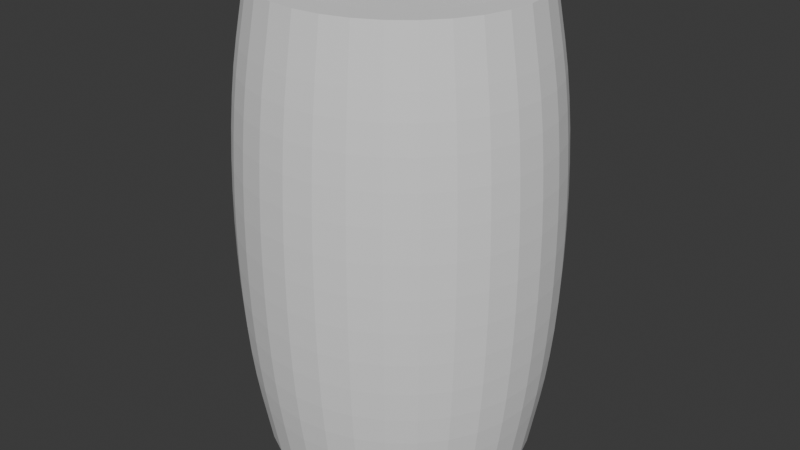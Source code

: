 # Source: barrel.blend  (saved by Blender 4.0.36; exported with 4.5.12 LTS)
import bpy
from mathutils import Matrix  # noqa: F401  (used for matrix-valued properties, if any)

bpy.ops.wm.read_factory_settings(use_empty=True)
scene = bpy.context.scene
scene.name = 'Scene'

# ---- collections
col_collection = bpy.data.collections.new('Collection'); scene.collection.children.link(col_collection)

# ---- world
world_world = bpy.data.worlds.new('World'); scene.world = world_world
world_world.use_nodes = True; world_world.node_tree.nodes.clear()
_N = world_world.node_tree.nodes; _L = world_world.node_tree.links
n0 = _N.new('ShaderNodeOutputWorld'); n0.name = 'World Output'; n0.location = (300, 300)
n1 = _N.new('ShaderNodeBackground'); n1.name = 'Background'; n1.location = (10, 300)
n1.inputs[0].default_value = (0.05088, 0.05088, 0.05088, 1.0)
_L.new(n1.outputs[0], n0.inputs[0])
n0.is_active_output = True
world_world.color = (0.05088, 0.05088, 0.05088)
world_world.use_sun_shadow = False
world_world.sun_shadow_jitter_overblur = 0.0

# ---- meshes
me_cylinder = bpy.data.meshes.new('Cylinder')
me_cylinder.from_pydata([(-3.982e-09, 1.436, -3.191), (-3.982e-09, 1.436, 3.191), (0.2938, 1.408, -3.191), (0.2938, 1.408, 3.191), (0.5758, 1.325, -3.191), (0.5758, 1.325, 3.191), (0.8349, 1.191, -3.191), (0.8349, 1.191, 3.191), (1.061, 1.011, -3.191), (1.061, 1.011, 3.191), (1.246, 0.793, -3.191), (1.246, 0.793, 3.191), (1.382, 0.5454, -3.191), (1.382, 0.5454, 3.191), (1.466, 0.2778, -3.191), (1.466, 0.2778, 3.191), (1.494, 3.331e-09, -3.191), (1.494, 3.331e-09, 3.191), (1.466, -0.2778, -3.191), (1.466, -0.2778, 3.191), (1.382, -0.5454, -3.191), (1.382, -0.5454, 3.191), (1.246, -0.793, -3.191), (1.246, -0.793, 3.191), (1.061, -1.011, -3.191), (1.061, -1.011, 3.191), (0.8349, -1.191, -3.191), (0.8349, -1.191, 3.191), (0.5758, -1.325, -3.191), (0.5758, -1.325, 3.191), (0.2938, -1.408, -3.191), (0.2938, -1.408, 3.191), (-3.982e-09, -1.436, -3.191), (-3.982e-09, -1.436, 3.191), (-0.2938, -1.408, -3.191), (-0.2938, -1.408, 3.191), (-0.5758, -1.325, -3.191), (-0.5758, -1.325, 3.191), (-0.8349, -1.191, -3.191), (-0.8349, -1.191, 3.191), (-1.061, -1.011, -3.191), (-1.061, -1.011, 3.191), (-1.246, -0.793, -3.191), (-1.246, -0.793, 3.191), (-1.382, -0.5454, -3.191), (-1.382, -0.5454, 3.191), (-1.466, -0.2778, -3.191), (-1.466, -0.2778, 3.191), (-1.494, 3.331e-09, -3.191), (-1.494, 3.331e-09, 3.191), (-1.466, 0.2778, -3.191), (-1.466, 0.2778, 3.191), (-1.382, 0.5454, -3.191), (-1.382, 0.5454, 3.191), (-1.246, 0.793, -3.191), (-1.246, 0.793, 3.191), (-1.061, 1.011, -3.191), (-1.061, 1.011, 3.191), (-0.8349, 1.191, -3.191), (-0.8349, 1.191, 3.191), (-0.5758, 1.325, -3.191), (-0.5758, 1.325, 3.191), (-0.2938, 1.408, -3.191), (-0.2938, 1.408, 3.191), (3.956e-09, 1.936, 2.464), (3.956e-09, 1.936, -2.464), (6.054e-09, 1.988, 2.121), (7.451e-09, 2.033, 1.742), (9.313e-09, 2.068, 1.333), (1.024e-08, 2.093, 0.9018), (1.118e-08, 2.109, 0.4548), (1.118e-08, 2.114, 2.201e-07), (1.118e-08, 2.109, -0.4548), (1.024e-08, 2.093, -0.9018), (9.313e-09, 2.068, -1.333), (7.451e-09, 2.033, -1.742), (6.054e-09, 1.988, -2.121), (0.39, 1.899, -2.464), (0.39, 1.899, 2.464), (0.4006, 1.95, -2.121), (0.4095, 1.994, -1.742), (0.4166, 2.028, -1.333), (0.4217, 2.053, -0.9018), (0.4249, 2.068, -0.4548), (0.4259, 2.073, 2.201e-07), (0.4249, 2.068, 0.4548), (0.4217, 2.053, 0.9018), (0.4166, 2.028, 1.333), (0.4095, 1.994, 1.742), (0.4006, 1.95, 2.121), (0.7651, 1.789, -2.464), (0.7651, 1.789, 2.464), (0.7858, 1.837, -2.121), (0.8033, 1.878, -1.742), (0.8172, 1.91, -1.333), (0.8273, 1.934, -0.9018), (0.8334, 1.948, -0.4548), (0.8355, 1.953, 2.201e-07), (0.8334, 1.948, 0.4548), (0.8273, 1.934, 0.9018), (0.8172, 1.91, 1.333), (0.8033, 1.878, 1.742), (0.7858, 1.837, 2.121), (1.111, 1.61, -2.464), (1.111, 1.61, 2.464), (1.141, 1.653, -2.121), (1.166, 1.69, -1.742), (1.186, 1.719, -1.333), (1.201, 1.741, -0.9017), (1.21, 1.754, -0.4548), (1.213, 1.758, 2.201e-07), (1.21, 1.754, 0.4548), (1.201, 1.741, 0.9017), (1.186, 1.719, 1.333), (1.166, 1.69, 1.742), (1.141, 1.653, 2.121), (1.414, 1.369, -2.463), (1.414, 1.369, 2.463), (1.452, 1.406, -2.121), (1.484, 1.437, -1.742), (1.51, 1.462, -1.333), (1.529, 1.48, -0.9017), (1.54, 1.491, -0.4547), (1.544, 1.495, 2.201e-07), (1.54, 1.491, 0.4547), (1.529, 1.48, 0.9017), (1.51, 1.462, 1.333), (1.484, 1.437, 1.742), (1.452, 1.406, 2.121), (1.662, 1.076, -2.463), (1.662, 1.076, 2.463), (1.707, 1.105, -2.121), (1.745, 1.129, -1.742), (1.776, 1.149, -1.333), (1.797, 1.163, -0.9016), (1.811, 1.172, -0.4547), (1.815, 1.175, 2.201e-07), (1.811, 1.172, 0.4547), (1.797, 1.163, 0.9016), (1.776, 1.149, 1.333), (1.745, 1.129, 1.742), (1.707, 1.105, 2.121), (1.847, 0.7409, -2.463), (1.847, 0.7409, 2.463), (1.897, 0.761, -2.121), (1.939, 0.7779, -1.742), (1.973, 0.7913, -1.333), (1.997, 0.8011, -0.9016), (2.012, 0.8071, -0.4547), (2.017, 0.8091, 2.201e-07), (2.012, 0.8071, 0.4547), (1.997, 0.8011, 0.9016), (1.973, 0.7913, 1.333), (1.939, 0.7779, 1.742), (1.897, 0.761, 2.121), (1.961, 0.3777, -2.463), (1.961, 0.3777, 2.463), (2.014, 0.3879, -2.121), (2.059, 0.3966, -1.742), (2.094, 0.4034, -1.333), (2.12, 0.4084, -0.9016), (2.136, 0.4114, -0.4547), (2.141, 0.4125, 2.201e-07), (2.136, 0.4114, 0.4547), (2.12, 0.4084, 0.9016), (2.094, 0.4034, 1.333), (2.059, 0.3966, 1.742), (2.014, 0.3879, 2.121), (1.999, 9.492e-10, -2.463), (1.999, 9.492e-10, 2.463), (2.053, 0.0, -2.12), (2.099, -9.313e-10, -1.742), (2.135, -1.863e-09, -1.333), (2.162, -1.863e-09, -0.9015), (2.178, -1.863e-09, -0.4547), (2.183, -1.863e-09, 2.201e-07), (2.178, -1.863e-09, 0.4547), (2.162, -1.863e-09, 0.9015), (2.135, -1.863e-09, 1.333), (2.099, -9.313e-10, 1.742), (2.053, 0.0, 2.12), (1.961, -0.3777, -2.463), (1.961, -0.3777, 2.463), (2.014, -0.3879, -2.121), (2.059, -0.3966, -1.742), (2.094, -0.4034, -1.333), (2.12, -0.4084, -0.9016), (2.136, -0.4114, -0.4547), (2.141, -0.4125, 2.201e-07), (2.136, -0.4114, 0.4547), (2.12, -0.4084, 0.9016), (2.094, -0.4034, 1.333), (2.059, -0.3966, 1.742), (2.014, -0.3879, 2.121), (1.847, -0.7409, -2.463), (1.847, -0.7409, 2.463), (1.897, -0.761, -2.121), (1.939, -0.7779, -1.742), (1.973, -0.7913, -1.333), (1.997, -0.8011, -0.9016), (2.012, -0.8071, -0.4547), (2.017, -0.8091, 2.201e-07), (2.012, -0.8071, 0.4547), (1.997, -0.8011, 0.9016), (1.973, -0.7913, 1.333), (1.939, -0.7779, 1.742), (1.897, -0.761, 2.121), (1.662, -1.076, -2.463), (1.662, -1.076, 2.463), (1.707, -1.105, -2.121), (1.745, -1.129, -1.742), (1.776, -1.149, -1.333), (1.797, -1.163, -0.9016), (1.811, -1.172, -0.4547), (1.815, -1.175, 2.201e-07), (1.811, -1.172, 0.4547), (1.797, -1.163, 0.9016), (1.776, -1.149, 1.333), (1.745, -1.129, 1.742), (1.707, -1.105, 2.121), (1.414, -1.369, -2.463), (1.414, -1.369, 2.463), (1.452, -1.406, -2.121), (1.484, -1.437, -1.742), (1.51, -1.462, -1.333), (1.529, -1.48, -0.9017), (1.54, -1.491, -0.4547), (1.544, -1.495, 2.201e-07), (1.54, -1.491, 0.4547), (1.529, -1.48, 0.9017), (1.51, -1.462, 1.333), (1.484, -1.437, 1.742), (1.452, -1.406, 2.121), (1.111, -1.61, -2.464), (1.111, -1.61, 2.464), (1.141, -1.653, -2.121), (1.166, -1.69, -1.742), (1.186, -1.719, -1.333), (1.201, -1.741, -0.9017), (1.21, -1.754, -0.4548), (1.213, -1.758, 2.201e-07), (1.21, -1.754, 0.4548), (1.201, -1.741, 0.9017), (1.186, -1.719, 1.333), (1.166, -1.69, 1.742), (1.141, -1.653, 2.121), (0.7651, -1.789, -2.464), (0.7651, -1.789, 2.464), (0.7858, -1.837, -2.121), (0.8033, -1.878, -1.742), (0.8172, -1.91, -1.333), (0.8273, -1.934, -0.9018), (0.8334, -1.948, -0.4548), (0.8355, -1.953, 2.201e-07), (0.8334, -1.948, 0.4548), (0.8273, -1.934, 0.9018), (0.8172, -1.91, 1.333), (0.8033, -1.878, 1.742), (0.7858, -1.837, 2.121), (0.39, -1.899, -2.464), (0.39, -1.899, 2.464), (0.4006, -1.95, -2.121), (0.4095, -1.994, -1.742), (0.4166, -2.028, -1.333), (0.4217, -2.053, -0.9018), (0.4249, -2.068, -0.4548), (0.4259, -2.073, 2.201e-07), (0.4249, -2.068, 0.4548), (0.4217, -2.053, 0.9018), (0.4166, -2.028, 1.333), (0.4095, -1.994, 1.742), (0.4006, -1.95, 2.121), (3.956e-09, -1.936, -2.464), (3.956e-09, -1.936, 2.464), (6.054e-09, -1.988, -2.121), (7.451e-09, -2.033, -1.742), (9.313e-09, -2.068, -1.333), (1.024e-08, -2.093, -0.9018), (1.118e-08, -2.109, -0.4548), (1.118e-08, -2.114, 2.201e-07), (1.118e-08, -2.109, 0.4548), (1.024e-08, -2.093, 0.9018), (9.313e-09, -2.068, 1.333), (7.451e-09, -2.033, 1.742), (6.054e-09, -1.988, 2.121), (-0.39, -1.899, -2.464), (-0.39, -1.899, 2.464), (-0.4006, -1.95, -2.121), (-0.4095, -1.994, -1.742), (-0.4166, -2.028, -1.333), (-0.4217, -2.053, -0.9018), (-0.4249, -2.068, -0.4548), (-0.4259, -2.073, 2.201e-07), (-0.4249, -2.068, 0.4548), (-0.4217, -2.053, 0.9018), (-0.4166, -2.028, 1.333), (-0.4095, -1.994, 1.742), (-0.4006, -1.95, 2.121), (-0.7651, -1.789, -2.464), (-0.7651, -1.789, 2.464), (-0.7858, -1.837, -2.121), (-0.8033, -1.878, -1.742), (-0.8172, -1.91, -1.333), (-0.8273, -1.934, -0.9018), (-0.8334, -1.948, -0.4548), (-0.8355, -1.953, 3.393e-07), (-0.8334, -1.948, 0.4548), (-0.8273, -1.934, 0.9018), (-0.8172, -1.91, 1.333), (-0.8033, -1.878, 1.742), (-0.7858, -1.837, 2.121), (-1.111, -1.61, -2.464), (-1.111, -1.61, 2.464), (-1.141, -1.653, -2.121), (-1.166, -1.69, -1.742), (-1.186, -1.719, -1.333), (-1.201, -1.741, -0.9017), (-1.21, -1.754, -0.4548), (-1.213, -1.758, 3.393e-07), (-1.21, -1.754, 0.4548), (-1.201, -1.741, 0.9017), (-1.186, -1.719, 1.333), (-1.166, -1.69, 1.742), (-1.141, -1.653, 2.121), (-1.414, -1.369, -2.463), (-1.414, -1.369, 2.463), (-1.452, -1.406, -2.121), (-1.484, -1.437, -1.742), (-1.51, -1.462, -1.333), (-1.529, -1.48, -0.9017), (-1.54, -1.491, -0.4547), (-1.544, -1.495, 1.009e-07), (-1.54, -1.491, 0.4547), (-1.529, -1.48, 0.9017), (-1.51, -1.462, 1.333), (-1.484, -1.437, 1.742), (-1.452, -1.406, 2.121), (-1.662, -1.076, -2.463), (-1.662, -1.076, 2.463), (-1.707, -1.105, -2.121), (-1.745, -1.129, -1.742), (-1.776, -1.149, -1.333), (-1.797, -1.163, -0.9016), (-1.811, -1.172, -0.4547), (-1.815, -1.175, 2.201e-07), (-1.811, -1.172, 0.4547), (-1.797, -1.163, 0.9016), (-1.776, -1.149, 1.333), (-1.745, -1.129, 1.742), (-1.707, -1.105, 2.121), (-1.847, -0.7409, -2.463), (-1.847, -0.7409, 2.463), (-1.897, -0.761, -2.121), (-1.939, -0.7779, -1.742), (-1.973, -0.7913, -1.333), (-1.997, -0.8011, -0.9016), (-2.012, -0.8071, -0.4547), (-2.017, -0.8091, 2.201e-07), (-2.012, -0.8071, 0.4547), (-1.997, -0.8011, 0.9016), (-1.973, -0.7913, 1.333), (-1.939, -0.7779, 1.742), (-1.897, -0.761, 2.121), (-1.961, -0.3777, -2.463), (-1.961, -0.3777, 2.463), (-2.014, -0.3879, -2.121), (-2.059, -0.3966, -1.742), (-2.094, -0.4034, -1.333), (-2.12, -0.4084, -0.9016), (-2.136, -0.4114, -0.4547), (-2.141, -0.4125, 2.201e-07), (-2.136, -0.4114, 0.4547), (-2.12, -0.4084, 0.9016), (-2.094, -0.4034, 1.333), (-2.059, -0.3966, 1.742), (-2.014, -0.3879, 2.121), (-1.999, 9.492e-10, -2.463), (-1.999, 9.492e-10, 2.463), (-2.053, 0.0, -2.12), (-2.099, -9.313e-10, -1.742), (-2.135, -1.863e-09, -1.333), (-2.162, -1.863e-09, -0.9015), (-2.178, -1.863e-09, -0.4547), (-2.183, -1.863e-09, 2.201e-07), (-2.178, -1.863e-09, 0.4547), (-2.162, -1.863e-09, 0.9015), (-2.135, -1.863e-09, 1.333), (-2.099, -9.313e-10, 1.742), (-2.053, 0.0, 2.12), (-1.961, 0.3777, -2.463), (-1.961, 0.3777, 2.463), (-2.014, 0.3879, -2.121), (-2.059, 0.3966, -1.742), (-2.094, 0.4034, -1.333), (-2.12, 0.4084, -0.9016), (-2.136, 0.4114, -0.4547), (-2.141, 0.4125, 2.201e-07), (-2.136, 0.4114, 0.4547), (-2.12, 0.4084, 0.9016), (-2.094, 0.4034, 1.333), (-2.059, 0.3966, 1.742), (-2.014, 0.3879, 2.121), (-1.847, 0.7409, -2.463), (-1.847, 0.7409, 2.463), (-1.897, 0.761, -2.121), (-1.939, 0.7779, -1.742), (-1.973, 0.7913, -1.333), (-1.997, 0.8011, -0.9016), (-2.012, 0.8071, -0.4547), (-2.017, 0.8091, 2.201e-07), (-2.012, 0.8071, 0.4547), (-1.997, 0.8011, 0.9016), (-1.973, 0.7913, 1.333), (-1.939, 0.7779, 1.742), (-1.897, 0.761, 2.121), (-1.662, 1.076, -2.463), (-1.662, 1.076, 2.463), (-1.707, 1.105, -2.121), (-1.745, 1.129, -1.742), (-1.776, 1.149, -1.333), (-1.797, 1.163, -0.9016), (-1.811, 1.172, -0.4547), (-1.815, 1.175, 3.393e-07), (-1.811, 1.172, 0.4547), (-1.797, 1.163, 0.9016), (-1.776, 1.149, 1.333), (-1.745, 1.129, 1.742), (-1.707, 1.105, 2.121), (-1.414, 1.369, -2.463), (-1.414, 1.369, 2.463), (-1.452, 1.406, -2.121), (-1.484, 1.437, -1.742), (-1.51, 1.462, -1.333), (-1.529, 1.48, -0.9017), (-1.54, 1.491, -0.4547), (-1.544, 1.495, 3.393e-07), (-1.54, 1.491, 0.4547), (-1.529, 1.48, 0.9017), (-1.51, 1.462, 1.333), (-1.484, 1.437, 1.742), (-1.452, 1.406, 2.121), (-1.111, 1.61, -2.464), (-1.111, 1.61, 2.464), (-1.141, 1.653, -2.121), (-1.166, 1.69, -1.742), (-1.186, 1.719, -1.333), (-1.201, 1.741, -0.9017), (-1.21, 1.754, -0.4548), (-1.213, 1.758, 1.009e-07), (-1.21, 1.754, 0.4548), (-1.201, 1.741, 0.9017), (-1.186, 1.719, 1.333), (-1.166, 1.69, 1.742), (-1.141, 1.653, 2.121), (-0.7651, 1.789, -2.464), (-0.7651, 1.789, 2.464), (-0.7858, 1.837, -2.121), (-0.8033, 1.878, -1.742), (-0.8172, 1.91, -1.333), (-0.8273, 1.934, -0.9018), (-0.8334, 1.948, -0.4548), (-0.8355, 1.953, 1.009e-07), (-0.8334, 1.948, 0.4548), (-0.8273, 1.934, 0.9018), (-0.8172, 1.91, 1.333), (-0.8033, 1.878, 1.742), (-0.7858, 1.837, 2.121), (-0.39, 1.899, -2.464), (-0.39, 1.899, 2.464), (-0.4006, 1.95, -2.121), (-0.4095, 1.994, -1.742), (-0.4166, 2.028, -1.333), (-0.4217, 2.053, -0.9018), (-0.4249, 2.068, -0.4548), (-0.4259, 2.073, 2.201e-07), (-0.4249, 2.068, 0.4548), (-0.4217, 2.053, 0.9018), (-0.4166, 2.028, 1.333), (-0.4095, 1.994, 1.742), (-0.4006, 1.95, 2.121), (-1.187e-09, 1.809, -3.191), (0.3645, 1.774, -3.191), (0.3645, 1.774, 3.191), (-1.187e-09, 1.809, 3.191), (0.7149, 1.671, -3.191), (0.7149, 1.671, 3.191), (1.038, 1.504, -3.191), (1.038, 1.504, 3.191), (1.321, 1.279, -3.191), (1.321, 1.279, 3.191), (1.553, 1.005, -3.191), (1.553, 1.005, 3.191), (1.726, 0.6923, -3.191), (1.726, 0.6923, 3.191), (1.832, 0.3529, -3.191), (1.832, 0.3529, 3.191), (1.868, 3.331e-09, -3.191), (1.868, 3.331e-09, 3.191), (1.832, -0.3529, -3.191), (1.832, -0.3529, 3.191), (1.726, -0.6923, -3.191), (1.726, -0.6923, 3.191), (1.553, -1.005, -3.191), (1.553, -1.005, 3.191), (1.321, -1.279, -3.191), (1.321, -1.279, 3.191), (1.038, -1.504, -3.191), (1.038, -1.504, 3.191), (0.7149, -1.671, -3.191), (0.7149, -1.671, 3.191), (0.3645, -1.774, -3.191), (0.3645, -1.774, 3.191), (-1.187e-09, -1.809, -3.191), (-1.187e-09, -1.809, 3.191), (-0.3645, -1.774, -3.191), (-0.3645, -1.774, 3.191), (-0.7149, -1.671, -3.191), (-0.7149, -1.671, 3.191), (-1.038, -1.504, -3.191), (-1.038, -1.504, 3.191), (-1.321, -1.279, -3.191), (-1.321, -1.279, 3.191), (-1.553, -1.005, -3.191), (-1.553, -1.005, 3.191), (-1.726, -0.6923, -3.191), (-1.726, -0.6923, 3.191), (-1.832, -0.3529, -3.191), (-1.832, -0.3529, 3.191), (-1.868, 3.331e-09, -3.191), (-1.868, 3.331e-09, 3.191), (-1.832, 0.3529, -3.191), (-1.832, 0.3529, 3.191), (-1.726, 0.6923, -3.191), (-1.726, 0.6923, 3.191), (-1.553, 1.005, -3.191), (-1.553, 1.005, 3.191), (-1.321, 1.279, -3.191), (-1.321, 1.279, 3.191), (-1.038, 1.504, -3.191), (-1.038, 1.504, 3.191), (-0.7149, 1.671, -3.191), (-0.7149, 1.671, 3.191), (-0.3645, 1.774, -3.191), (-0.3645, 1.774, 3.191), (-3.982e-09, 1.436, -3.426), (0.2938, 1.408, -3.426), (0.2938, 1.408, 2.956), (-3.982e-09, 1.436, 2.956), (0.5758, 1.325, -3.426), (0.5758, 1.325, 2.956), (0.8349, 1.191, -3.426), (0.8349, 1.191, 2.956), (1.061, 1.011, -3.426), (1.061, 1.011, 2.956), (1.246, 0.793, -3.426), (1.246, 0.793, 2.956), (1.382, 0.5454, -3.426), (1.382, 0.5454, 2.956), (1.466, 0.2778, -3.426), (1.466, 0.2778, 2.956), (1.494, 3.331e-09, -3.426), (1.494, 3.331e-09, 2.956), (1.466, -0.2778, -3.426), (1.466, -0.2778, 2.956), (1.382, -0.5454, -3.426), (1.382, -0.5454, 2.956), (1.246, -0.793, -3.426), (1.246, -0.793, 2.956), (1.061, -1.011, -3.426), (1.061, -1.011, 2.956), (0.8349, -1.191, -3.426), (0.8349, -1.191, 2.956), (0.5758, -1.325, -3.426), (0.5758, -1.325, 2.956), (0.2938, -1.408, -3.426), (0.2938, -1.408, 2.956), (-3.982e-09, -1.436, -3.426), (-3.982e-09, -1.436, 2.956), (-0.2938, -1.408, -3.426), (-0.2938, -1.408, 2.956), (-0.5758, -1.325, -3.426), (-0.5758, -1.325, 2.956), (-0.8349, -1.191, -3.426), (-0.8349, -1.191, 2.956), (-1.061, -1.011, -3.426), (-1.061, -1.011, 2.956), (-1.246, -0.793, -3.426), (-1.246, -0.793, 2.956), (-1.382, -0.5454, -3.426), (-1.382, -0.5454, 2.956), (-1.466, -0.2778, -3.426), (-1.466, -0.2778, 2.956), (-1.494, 3.331e-09, -3.426), (-1.494, 3.331e-09, 2.956), (-1.466, 0.2778, -3.426), (-1.466, 0.2778, 2.956), (-1.382, 0.5454, -3.426), (-1.382, 0.5454, 2.956), (-1.246, 0.793, -3.426), (-1.246, 0.793, 2.956), (-1.061, 1.011, -3.426), (-1.061, 1.011, 2.956), (-0.8349, 1.191, -3.426), (-0.8349, 1.191, 2.956), (-0.5758, 1.325, -3.426), (-0.5758, 1.325, 2.956), (-0.2938, 1.408, -3.426), (-0.2938, 1.408, 2.956)], [], [(542, 467, 65, 480), (484, 90, 103, 486), (486, 103, 116, 488), (488, 116, 129, 490), (490, 129, 142, 492), (492, 142, 155, 494), (494, 155, 168, 496), (496, 168, 181, 498), (498, 181, 194, 500), (500, 194, 207, 502), (502, 207, 220, 504), (504, 220, 233, 506), (506, 233, 246, 508), (508, 246, 259, 510), (510, 259, 272, 512), (512, 272, 285, 514), (514, 285, 298, 516), (516, 298, 311, 518), (518, 311, 324, 520), (520, 324, 337, 522), (522, 337, 350, 524), (524, 350, 363, 526), (526, 363, 376, 528), (528, 376, 389, 530), (530, 389, 402, 532), (532, 402, 415, 534), (534, 415, 428, 536), (536, 428, 441, 538), (538, 441, 454, 540), (540, 454, 467, 542), (27, 25, 569, 571), (480, 65, 77, 481), (53, 51, 595, 597), (481, 77, 90, 484), (455, 541, 543, 468), (442, 539, 541, 455), (429, 537, 539, 442), (416, 535, 537, 429), (403, 533, 535, 416), (390, 531, 533, 403), (377, 529, 531, 390), (364, 527, 529, 377), (351, 525, 527, 364), (338, 523, 525, 351), (325, 521, 523, 338), (312, 519, 521, 325), (299, 517, 519, 312), (286, 515, 517, 299), (273, 513, 515, 286), (260, 511, 513, 273), (247, 509, 511, 260), (234, 507, 509, 247), (221, 505, 507, 234), (208, 503, 505, 221), (195, 501, 503, 208), (182, 499, 501, 195), (169, 497, 499, 182), (156, 495, 497, 169), (143, 493, 495, 156), (130, 491, 493, 143), (117, 489, 491, 130), (104, 487, 489, 117), (91, 485, 487, 104), (78, 482, 485, 91), (64, 483, 482, 78), (468, 64, 66, 479), (479, 66, 67, 478), (478, 67, 68, 477), (477, 68, 69, 476), (476, 69, 70, 475), (475, 70, 71, 474), (474, 71, 72, 473), (473, 72, 73, 472), (472, 73, 74, 471), (471, 74, 75, 470), (470, 75, 76, 469), (469, 76, 65, 467), (455, 468, 479, 466), (466, 479, 478, 465), (465, 478, 477, 464), (464, 477, 476, 463), (463, 476, 475, 462), (462, 475, 474, 461), (461, 474, 473, 460), (460, 473, 472, 459), (459, 472, 471, 458), (458, 471, 470, 457), (457, 470, 469, 456), (456, 469, 467, 454), (442, 455, 466, 453), (453, 466, 465, 452), (452, 465, 464, 451), (451, 464, 463, 450), (450, 463, 462, 449), (449, 462, 461, 448), (448, 461, 460, 447), (447, 460, 459, 446), (446, 459, 458, 445), (445, 458, 457, 444), (444, 457, 456, 443), (443, 456, 454, 441), (429, 442, 453, 440), (440, 453, 452, 439), (439, 452, 451, 438), (438, 451, 450, 437), (437, 450, 449, 436), (436, 449, 448, 435), (435, 448, 447, 434), (434, 447, 446, 433), (433, 446, 445, 432), (432, 445, 444, 431), (431, 444, 443, 430), (430, 443, 441, 428), (416, 429, 440, 427), (427, 440, 439, 426), (426, 439, 438, 425), (425, 438, 437, 424), (424, 437, 436, 423), (423, 436, 435, 422), (422, 435, 434, 421), (421, 434, 433, 420), (420, 433, 432, 419), (419, 432, 431, 418), (418, 431, 430, 417), (417, 430, 428, 415), (403, 416, 427, 414), (414, 427, 426, 413), (413, 426, 425, 412), (412, 425, 424, 411), (411, 424, 423, 410), (410, 423, 422, 409), (409, 422, 421, 408), (408, 421, 420, 407), (407, 420, 419, 406), (406, 419, 418, 405), (405, 418, 417, 404), (404, 417, 415, 402), (390, 403, 414, 401), (401, 414, 413, 400), (400, 413, 412, 399), (399, 412, 411, 398), (398, 411, 410, 397), (397, 410, 409, 396), (396, 409, 408, 395), (395, 408, 407, 394), (394, 407, 406, 393), (393, 406, 405, 392), (392, 405, 404, 391), (391, 404, 402, 389), (377, 390, 401, 388), (388, 401, 400, 387), (387, 400, 399, 386), (386, 399, 398, 385), (385, 398, 397, 384), (384, 397, 396, 383), (383, 396, 395, 382), (382, 395, 394, 381), (381, 394, 393, 380), (380, 393, 392, 379), (379, 392, 391, 378), (378, 391, 389, 376), (364, 377, 388, 375), (375, 388, 387, 374), (374, 387, 386, 373), (373, 386, 385, 372), (372, 385, 384, 371), (371, 384, 383, 370), (370, 383, 382, 369), (369, 382, 381, 368), (368, 381, 380, 367), (367, 380, 379, 366), (366, 379, 378, 365), (365, 378, 376, 363), (351, 364, 375, 362), (362, 375, 374, 361), (361, 374, 373, 360), (360, 373, 372, 359), (359, 372, 371, 358), (358, 371, 370, 357), (357, 370, 369, 356), (356, 369, 368, 355), (355, 368, 367, 354), (354, 367, 366, 353), (353, 366, 365, 352), (352, 365, 363, 350), (338, 351, 362, 349), (349, 362, 361, 348), (348, 361, 360, 347), (347, 360, 359, 346), (346, 359, 358, 345), (345, 358, 357, 344), (344, 357, 356, 343), (343, 356, 355, 342), (342, 355, 354, 341), (341, 354, 353, 340), (340, 353, 352, 339), (339, 352, 350, 337), (325, 338, 349, 336), (336, 349, 348, 335), (335, 348, 347, 334), (334, 347, 346, 333), (333, 346, 345, 332), (332, 345, 344, 331), (331, 344, 343, 330), (330, 343, 342, 329), (329, 342, 341, 328), (328, 341, 340, 327), (327, 340, 339, 326), (326, 339, 337, 324), (312, 325, 336, 323), (323, 336, 335, 322), (322, 335, 334, 321), (321, 334, 333, 320), (320, 333, 332, 319), (319, 332, 331, 318), (318, 331, 330, 317), (317, 330, 329, 316), (316, 329, 328, 315), (315, 328, 327, 314), (314, 327, 326, 313), (313, 326, 324, 311), (299, 312, 323, 310), (310, 323, 322, 309), (309, 322, 321, 308), (308, 321, 320, 307), (307, 320, 319, 306), (306, 319, 318, 305), (305, 318, 317, 304), (304, 317, 316, 303), (303, 316, 315, 302), (302, 315, 314, 301), (301, 314, 313, 300), (300, 313, 311, 298), (286, 299, 310, 297), (297, 310, 309, 296), (296, 309, 308, 295), (295, 308, 307, 294), (294, 307, 306, 293), (293, 306, 305, 292), (292, 305, 304, 291), (291, 304, 303, 290), (290, 303, 302, 289), (289, 302, 301, 288), (288, 301, 300, 287), (287, 300, 298, 285), (273, 286, 297, 284), (284, 297, 296, 283), (283, 296, 295, 282), (282, 295, 294, 281), (281, 294, 293, 280), (280, 293, 292, 279), (279, 292, 291, 278), (278, 291, 290, 277), (277, 290, 289, 276), (276, 289, 288, 275), (275, 288, 287, 274), (274, 287, 285, 272), (260, 273, 284, 271), (271, 284, 283, 270), (270, 283, 282, 269), (269, 282, 281, 268), (268, 281, 280, 267), (267, 280, 279, 266), (266, 279, 278, 265), (265, 278, 277, 264), (264, 277, 276, 263), (263, 276, 275, 262), (262, 275, 274, 261), (261, 274, 272, 259), (247, 260, 271, 258), (258, 271, 270, 257), (257, 270, 269, 256), (256, 269, 268, 255), (255, 268, 267, 254), (254, 267, 266, 253), (253, 266, 265, 252), (252, 265, 264, 251), (251, 264, 263, 250), (250, 263, 262, 249), (249, 262, 261, 248), (248, 261, 259, 246), (234, 247, 258, 245), (245, 258, 257, 244), (244, 257, 256, 243), (243, 256, 255, 242), (242, 255, 254, 241), (241, 254, 253, 240), (240, 253, 252, 239), (239, 252, 251, 238), (238, 251, 250, 237), (237, 250, 249, 236), (236, 249, 248, 235), (235, 248, 246, 233), (221, 234, 245, 232), (232, 245, 244, 231), (231, 244, 243, 230), (230, 243, 242, 229), (229, 242, 241, 228), (228, 241, 240, 227), (227, 240, 239, 226), (226, 239, 238, 225), (225, 238, 237, 224), (224, 237, 236, 223), (223, 236, 235, 222), (222, 235, 233, 220), (208, 221, 232, 219), (219, 232, 231, 218), (218, 231, 230, 217), (217, 230, 229, 216), (216, 229, 228, 215), (215, 228, 227, 214), (214, 227, 226, 213), (213, 226, 225, 212), (212, 225, 224, 211), (211, 224, 223, 210), (210, 223, 222, 209), (209, 222, 220, 207), (195, 208, 219, 206), (206, 219, 218, 205), (205, 218, 217, 204), (204, 217, 216, 203), (203, 216, 215, 202), (202, 215, 214, 201), (201, 214, 213, 200), (200, 213, 212, 199), (199, 212, 211, 198), (198, 211, 210, 197), (197, 210, 209, 196), (196, 209, 207, 194), (182, 195, 206, 193), (193, 206, 205, 192), (192, 205, 204, 191), (191, 204, 203, 190), (190, 203, 202, 189), (189, 202, 201, 188), (188, 201, 200, 187), (187, 200, 199, 186), (186, 199, 198, 185), (185, 198, 197, 184), (184, 197, 196, 183), (183, 196, 194, 181), (169, 182, 193, 180), (180, 193, 192, 179), (179, 192, 191, 178), (178, 191, 190, 177), (177, 190, 189, 176), (176, 189, 188, 175), (175, 188, 187, 174), (174, 187, 186, 173), (173, 186, 185, 172), (172, 185, 184, 171), (171, 184, 183, 170), (170, 183, 181, 168), (156, 169, 180, 167), (167, 180, 179, 166), (166, 179, 178, 165), (165, 178, 177, 164), (164, 177, 176, 163), (163, 176, 175, 162), (162, 175, 174, 161), (161, 174, 173, 160), (160, 173, 172, 159), (159, 172, 171, 158), (158, 171, 170, 157), (157, 170, 168, 155), (143, 156, 167, 154), (154, 167, 166, 153), (153, 166, 165, 152), (152, 165, 164, 151), (151, 164, 163, 150), (150, 163, 162, 149), (149, 162, 161, 148), (148, 161, 160, 147), (147, 160, 159, 146), (146, 159, 158, 145), (145, 158, 157, 144), (144, 157, 155, 142), (130, 143, 154, 141), (141, 154, 153, 140), (140, 153, 152, 139), (139, 152, 151, 138), (138, 151, 150, 137), (137, 150, 149, 136), (136, 149, 148, 135), (135, 148, 147, 134), (134, 147, 146, 133), (133, 146, 145, 132), (132, 145, 144, 131), (131, 144, 142, 129), (117, 130, 141, 128), (128, 141, 140, 127), (127, 140, 139, 126), (126, 139, 138, 125), (125, 138, 137, 124), (124, 137, 136, 123), (123, 136, 135, 122), (122, 135, 134, 121), (121, 134, 133, 120), (120, 133, 132, 119), (119, 132, 131, 118), (118, 131, 129, 116), (104, 117, 128, 115), (115, 128, 127, 114), (114, 127, 126, 113), (113, 126, 125, 112), (112, 125, 124, 111), (111, 124, 123, 110), (110, 123, 122, 109), (109, 122, 121, 108), (108, 121, 120, 107), (107, 120, 119, 106), (106, 119, 118, 105), (105, 118, 116, 103), (91, 104, 115, 102), (102, 115, 114, 101), (101, 114, 113, 100), (100, 113, 112, 99), (99, 112, 111, 98), (98, 111, 110, 97), (97, 110, 109, 96), (96, 109, 108, 95), (95, 108, 107, 94), (94, 107, 106, 93), (93, 106, 105, 92), (92, 105, 103, 90), (78, 91, 102, 89), (89, 102, 101, 88), (88, 101, 100, 87), (87, 100, 99, 86), (86, 99, 98, 85), (85, 98, 97, 84), (84, 97, 96, 83), (83, 96, 95, 82), (82, 95, 94, 81), (81, 94, 93, 80), (80, 93, 92, 79), (79, 92, 90, 77), (64, 78, 89, 66), (66, 89, 88, 67), (67, 88, 87, 68), (68, 87, 86, 69), (69, 86, 85, 70), (70, 85, 84, 71), (71, 84, 83, 72), (72, 83, 82, 73), (73, 82, 81, 74), (74, 81, 80, 75), (75, 80, 79, 76), (76, 79, 77, 65), (468, 543, 483, 64), (2, 0, 480, 481), (1, 3, 482, 483), (4, 2, 481, 484), (3, 5, 485, 482), (6, 4, 484, 486), (5, 7, 487, 485), (8, 6, 486, 488), (7, 9, 489, 487), (10, 8, 488, 490), (9, 11, 491, 489), (12, 10, 490, 492), (11, 13, 493, 491), (14, 12, 492, 494), (13, 15, 495, 493), (16, 14, 494, 496), (15, 17, 497, 495), (18, 16, 496, 498), (17, 19, 499, 497), (20, 18, 498, 500), (19, 21, 501, 499), (22, 20, 500, 502), (21, 23, 503, 501), (24, 22, 502, 504), (23, 25, 505, 503), (26, 24, 504, 506), (25, 27, 507, 505), (28, 26, 506, 508), (27, 29, 509, 507), (30, 28, 508, 510), (29, 31, 511, 509), (32, 30, 510, 512), (31, 33, 513, 511), (34, 32, 512, 514), (33, 35, 515, 513), (36, 34, 514, 516), (35, 37, 517, 515), (38, 36, 516, 518), (37, 39, 519, 517), (40, 38, 518, 520), (39, 41, 521, 519), (42, 40, 520, 522), (41, 43, 523, 521), (44, 42, 522, 524), (43, 45, 525, 523), (46, 44, 524, 526), (45, 47, 527, 525), (48, 46, 526, 528), (47, 49, 529, 527), (50, 48, 528, 530), (49, 51, 531, 529), (52, 50, 530, 532), (51, 53, 533, 531), (54, 52, 532, 534), (53, 55, 535, 533), (56, 54, 534, 536), (55, 57, 537, 535), (58, 56, 536, 538), (57, 59, 539, 537), (60, 58, 538, 540), (59, 61, 541, 539), (62, 60, 540, 542), (61, 63, 543, 541), (0, 62, 542, 480), (63, 1, 483, 543), (546, 547, 607, 605, 603, 601, 599, 597, 595, 593, 591, 589, 587, 585, 583, 581, 579, 577, 575, 573, 571, 569, 567, 565, 563, 561, 559, 557, 555, 553, 551, 549), (544, 545, 548, 550, 552, 554, 556, 558, 560, 562, 564, 566, 568, 570, 572, 574, 576, 578, 580, 582, 584, 586, 588, 590, 592, 594, 596, 598, 600, 602, 604, 606), (52, 54, 598, 596), (26, 28, 572, 570), (0, 2, 545, 544), (55, 53, 597, 599), (29, 27, 571, 573), (3, 1, 547, 546), (54, 56, 600, 598), (28, 30, 574, 572), (2, 4, 548, 545), (57, 55, 599, 601), (31, 29, 573, 575), (5, 3, 546, 549), (56, 58, 602, 600), (30, 32, 576, 574), (4, 6, 550, 548), (59, 57, 601, 603), (33, 31, 575, 577), (7, 5, 549, 551), (58, 60, 604, 602), (32, 34, 578, 576), (6, 8, 552, 550), (61, 59, 603, 605), (35, 33, 577, 579), (9, 7, 551, 553), (60, 62, 606, 604), (34, 36, 580, 578), (8, 10, 554, 552), (63, 61, 605, 607), (37, 35, 579, 581), (11, 9, 553, 555), (62, 0, 544, 606), (36, 38, 582, 580), (10, 12, 556, 554), (1, 63, 607, 547), (39, 37, 581, 583), (13, 11, 555, 557), (38, 40, 584, 582), (12, 14, 558, 556), (41, 39, 583, 585), (15, 13, 557, 559), (40, 42, 586, 584), (14, 16, 560, 558), (43, 41, 585, 587), (17, 15, 559, 561), (42, 44, 588, 586), (16, 18, 562, 560), (45, 43, 587, 589), (19, 17, 561, 563), (44, 46, 590, 588), (18, 20, 564, 562), (47, 45, 589, 591), (21, 19, 563, 565), (46, 48, 592, 590), (20, 22, 566, 564), (49, 47, 591, 593), (23, 21, 565, 567), (48, 50, 594, 592), (22, 24, 568, 566), (51, 49, 593, 595), (25, 23, 567, 569), (50, 52, 596, 594), (24, 26, 570, 568)])
_uv = me_cylinder.uv_layers.new(name='UVMap')
_uv.uv.foreach_set('vector', [0.03125, 0.5, 0.03125, 0.557, 0.0, 0.557, 0.0, 0.5, 0.9375, 0.5, 0.9375, 0.557, 0.9062, 0.557, 0.9062, 0.5, 0.9062, 0.5, 0.9062, 0.557, 0.875, 0.557, 0.875, 0.5, 0.875, 0.5, 0.875, 0.557, 0.8438, 0.557, 0.8438, 0.5, 0.8438, 0.5, 0.8438, 0.557, 0.8125, 0.557, 0.8125, 0.5, 0.8125, 0.5, 0.8125, 0.557, 0.7812, 0.557, 0.7812, 0.5, 0.7812, 0.5, 0.7812, 0.557, 0.75, 0.557, 0.75, 0.5, 0.75, 0.5, 0.75, 0.557, 0.7188, 0.557, 0.7188, 0.5, 0.7188, 0.5, 0.7188, 0.557, 0.6875, 0.557, 0.6875, 0.5, 0.6875, 0.5, 0.6875, 0.557, 0.6562, 0.557, 0.6562, 0.5, 0.6562, 0.5, 0.6562, 0.557, 0.625, 0.557, 0.625, 0.5, 0.625, 0.5, 0.625, 0.557, 0.5938, 0.557, 0.5938, 0.5, 0.5938, 0.5, 0.5938, 0.557, 0.5625, 0.557, 0.5625, 0.5, 0.5625, 0.5, 0.5625, 0.557, 0.5312, 0.557, 0.5312, 0.5, 0.5312, 0.5, 0.5312, 0.557, 0.5, 0.557, 0.5, 0.5, 0.5, 0.5, 0.5, 0.557, 0.4688, 0.557, 0.4688, 0.5, 0.4688, 0.5, 0.4688, 0.557, 0.4375, 0.557, 0.4375, 0.5, 0.4375, 0.5, 0.4375, 0.557, 0.4062, 0.557, 0.4062, 0.5, 0.4062, 0.5, 0.4062, 0.557, 0.375, 0.557, 0.375, 0.5, 0.375, 0.5, 0.375, 0.557, 0.3438, 0.557, 0.3438, 0.5, 0.3438, 0.5, 0.3438, 0.557, 0.3125, 0.557, 0.3125, 0.5, 0.3125, 0.5, 0.3125, 0.557, 0.2812, 0.557, 0.2812, 0.5, 0.2812, 0.5, 0.2812, 0.557, 0.25, 0.557, 0.25, 0.5, 0.25, 0.5, 0.25, 0.557, 0.2188, 0.557, 0.2188, 0.5, 0.2188, 0.5, 0.2188, 0.557, 0.1875, 0.557, 0.1875, 0.5, 0.1875, 0.5, 0.1875, 0.557, 0.1562, 0.557, 0.1562, 0.5, 0.1562, 0.5, 0.1562, 0.557, 0.125, 0.557, 0.125, 0.5, 0.125, 0.5, 0.125, 0.557, 0.09375, 0.557, 0.09375, 0.5, 0.09375, 0.5, 0.09375, 0.557, 0.0625, 0.557, 0.0625, 0.5, 0.0625, 0.5, 0.0625, 0.557, 0.03125, 0.557, 0.03125, 0.5, 0.3573, 0.09204, 0.3863, 0.1159, 0.3863, 0.1159, 0.3573, 0.09204, 1.0, 0.5, 1.0, 0.557, 0.9688, 0.557, 0.9688, 0.5, 0.07241, 0.3224, 0.06163, 0.2869, 0.06163, 0.2869, 0.07241, 0.3224, 0.9688, 0.5, 0.9688, 0.557, 0.9375, 0.557, 0.9375, 0.5, 0.0625, 0.943, 0.0625, 1.0, 0.03125, 1.0, 0.03125, 0.943, 0.09375, 0.943, 0.09375, 1.0, 0.0625, 1.0, 0.0625, 0.943, 0.125, 0.943, 0.125, 1.0, 0.09375, 1.0, 0.09375, 0.943, 0.1562, 0.943, 0.1562, 1.0, 0.125, 1.0, 0.125, 0.943, 0.1875, 0.943, 0.1875, 1.0, 0.1562, 1.0, 0.1562, 0.943, 0.2188, 0.943, 0.2188, 1.0, 0.1875, 1.0, 0.1875, 0.943, 0.25, 0.943, 0.25, 1.0, 0.2188, 1.0, 0.2188, 0.943, 0.2812, 0.943, 0.2812, 1.0, 0.25, 1.0, 0.25, 0.943, 0.3125, 0.943, 0.3125, 1.0, 0.2812, 1.0, 0.2812, 0.943, 0.3438, 0.943, 0.3438, 1.0, 0.3125, 1.0, 0.3125, 0.943, 0.375, 0.943, 0.375, 1.0, 0.3438, 1.0, 0.3438, 0.943, 0.4062, 0.943, 0.4062, 1.0, 0.375, 1.0, 0.375, 0.943, 0.4375, 0.943, 0.4375, 1.0, 0.4062, 1.0, 0.4062, 0.943, 0.4688, 0.943, 0.4688, 1.0, 0.4375, 1.0, 0.4375, 0.943, 0.5, 0.943, 0.5, 1.0, 0.4688, 1.0, 0.4688, 0.943, 0.5312, 0.943, 0.5312, 1.0, 0.5, 1.0, 0.5, 0.943, 0.5625, 0.943, 0.5625, 1.0, 0.5312, 1.0, 0.5312, 0.943, 0.5938, 0.943, 0.5938, 1.0, 0.5625, 1.0, 0.5625, 0.943, 0.625, 0.943, 0.625, 1.0, 0.5938, 1.0, 0.5938, 0.943, 0.6562, 0.943, 0.6562, 1.0, 0.625, 1.0, 0.625, 0.943, 0.6875, 0.943, 0.6875, 1.0, 0.6562, 1.0, 0.6562, 0.943, 0.7188, 0.943, 0.7188, 1.0, 0.6875, 1.0, 0.6875, 0.943, 0.75, 0.943, 0.75, 1.0, 0.7188, 1.0, 0.7188, 0.943, 0.7812, 0.943, 0.7812, 1.0, 0.75, 1.0, 0.75, 0.943, 0.8125, 0.943, 0.8125, 1.0, 0.7812, 1.0, 0.7812, 0.943, 0.8438, 0.943, 0.8438, 1.0, 0.8125, 1.0, 0.8125, 0.943, 0.875, 0.943, 0.875, 1.0, 0.8438, 1.0, 0.8438, 0.943, 0.9062, 0.943, 0.9062, 1.0, 0.875, 1.0, 0.875, 0.943, 0.9375, 0.943, 0.9375, 1.0, 0.9062, 1.0, 0.9062, 0.943, 0.9688, 0.943, 0.9688, 1.0, 0.9375, 1.0, 0.9375, 0.943, 1.0, 0.943, 1.0, 1.0, 0.9688, 1.0, 0.9688, 0.943, 0.03125, 0.943, 0.0, 0.943, 5.241e-05, 0.9163, 0.03124, 0.9163, 0.03124, 0.9163, 5.241e-05, 0.9163, 0.0002023, 0.8869, 0.03122, 0.8869, 0.03122, 0.8869, 0.0002023, 0.8869, 0.0004375, 0.8553, 0.03119, 0.8553, 0.03119, 0.8553, 0.0004375, 0.8553, 0.0007453, 0.8222, 0.03116, 0.8222, 0.03116, 0.8222, 0.0007453, 0.8222, 0.001114, 0.788, 0.03111, 0.788, 0.03111, 0.788, 0.001114, 0.788, 0.001561, 0.75, 0.03105, 0.75, 0.03105, 0.75, 0.001561, 0.75, 0.001114, 0.712, 0.03111, 0.712, 0.03111, 0.712, 0.001114, 0.712, 0.0007453, 0.6778, 0.03116, 0.6778, 0.03116, 0.6778, 0.0007453, 0.6778, 0.0004375, 0.6447, 0.03119, 0.6447, 0.03119, 0.6447, 0.0004375, 0.6447, 0.0002023, 0.6131, 0.03122, 0.6131, 0.03122, 0.6131, 0.0002023, 0.6131, 5.241e-05, 0.5837, 0.03124, 0.5837, 0.03124, 0.5837, 5.241e-05, 0.5837, 0.0, 0.557, 0.03125, 0.557, 0.0625, 0.943, 0.03125, 0.943, 0.03124, 0.9163, 0.06249, 0.9163, 0.06249, 0.9163, 0.03124, 0.9163, 0.03122, 0.8869, 0.06245, 0.8869, 0.06245, 0.8869, 0.03122, 0.8869, 0.03119, 0.8553, 0.0624, 0.8553, 0.0624, 0.8553, 0.03119, 0.8553, 0.03116, 0.8222, 0.06232, 0.8222, 0.06232, 0.8222, 0.03116, 0.8222, 0.03111, 0.788, 0.06224, 0.788, 0.06224, 0.788, 0.03111, 0.788, 0.03105, 0.75, 0.06213, 0.75, 0.06213, 0.75, 0.03105, 0.75, 0.03111, 0.712, 0.06224, 0.712, 0.06224, 0.712, 0.03111, 0.712, 0.03116, 0.6778, 0.06232, 0.6778, 0.06232, 0.6778, 0.03116, 0.6778, 0.03119, 0.6447, 0.0624, 0.6447, 0.0624, 0.6447, 0.03119, 0.6447, 0.03122, 0.6131, 0.06245, 0.6131, 0.06245, 0.6131, 0.03122, 0.6131, 0.03124, 0.5837, 0.06249, 0.5837, 0.06249, 0.5837, 0.03124, 0.5837, 0.03125, 0.557, 0.0625, 0.557, 0.09375, 0.943, 0.0625, 0.943, 0.06249, 0.9163, 0.09373, 0.9163, 0.09373, 0.9163, 0.06249, 0.9163, 0.06245, 0.8869, 0.09369, 0.8869, 0.09369, 0.8869, 0.06245, 0.8869, 0.0624, 0.8553, 0.09361, 0.8553, 0.09361, 0.8553, 0.0624, 0.8553, 0.06232, 0.8222, 0.09352, 0.8222, 0.09352, 0.8222, 0.06232, 0.8222, 0.06224, 0.788, 0.0934, 0.788, 0.0934, 0.788, 0.06224, 0.788, 0.06213, 0.75, 0.09326, 0.75, 0.09326, 0.75, 0.06213, 0.75, 0.06224, 0.712, 0.0934, 0.712, 0.0934, 0.712, 0.06224, 0.712, 0.06232, 0.6778, 0.09352, 0.6778, 0.09352, 0.6778, 0.06232, 0.6778, 0.0624, 0.6447, 0.09361, 0.6447, 0.09361, 0.6447, 0.0624, 0.6447, 0.06245, 0.6131, 0.09369, 0.6131, 0.09369, 0.6131, 0.06245, 0.6131, 0.06249, 0.5837, 0.09373, 0.5837, 0.09373, 0.5837, 0.06249, 0.5837, 0.0625, 0.557, 0.09375, 0.557, 0.125, 0.943, 0.09375, 0.943, 0.09373, 0.9163, 0.125, 0.9163, 0.125, 0.9163, 0.09373, 0.9163, 0.09369, 0.8869, 0.1249, 0.8869, 0.1249, 0.8869, 0.09369, 0.8869, 0.09361, 0.8553, 0.1249, 0.8553, 0.1249, 0.8553, 0.09361, 0.8553, 0.09352, 0.8222, 0.1247, 0.8222, 0.1247, 0.8222, 0.09352, 0.8222, 0.0934, 0.788, 0.1246, 0.788, 0.1246, 0.788, 0.0934, 0.788, 0.09326, 0.75, 0.1245, 0.75, 0.1245, 0.75, 0.09326, 0.75, 0.0934, 0.712, 0.1246, 0.712, 0.1246, 0.712, 0.0934, 0.712, 0.09352, 0.6778, 0.1247, 0.6778, 0.1247, 0.6778, 0.09352, 0.6778, 0.09361, 0.6447, 0.1249, 0.6447, 0.1249, 0.6447, 0.09361, 0.6447, 0.09369, 0.6131, 0.1249, 0.6131, 0.1249, 0.6131, 0.09369, 0.6131, 0.09373, 0.5837, 0.125, 0.5837, 0.125, 0.5837, 0.09373, 0.5837, 0.09375, 0.557, 0.125, 0.557, 0.1562, 0.943, 0.125, 0.943, 0.125, 0.9163, 0.1562, 0.9163, 0.1562, 0.9163, 0.125, 0.9163, 0.1249, 0.8869, 0.1562, 0.8869, 0.1562, 0.8869, 0.1249, 0.8869, 0.1249, 0.8553, 0.1561, 0.8553, 0.1561, 0.8553, 0.1249, 0.8553, 0.1247, 0.8222, 0.156, 0.8222, 0.156, 0.8222, 0.1247, 0.8222, 0.1246, 0.788, 0.1559, 0.7881, 0.1559, 0.7881, 0.1246, 0.788, 0.1245, 0.75, 0.1558, 0.75, 0.1558, 0.75, 0.1245, 0.75, 0.1246, 0.712, 0.1559, 0.7119, 0.1559, 0.7119, 0.1246, 0.712, 0.1247, 0.6778, 0.156, 0.6778, 0.156, 0.6778, 0.1247, 0.6778, 0.1249, 0.6447, 0.1561, 0.6447, 0.1561, 0.6447, 0.1249, 0.6447, 0.1249, 0.6131, 0.1562, 0.6131, 0.1562, 0.6131, 0.1249, 0.6131, 0.125, 0.5837, 0.1562, 0.5837, 0.1562, 0.5837, 0.125, 0.5837, 0.125, 0.557, 0.1562, 0.557, 0.1875, 0.943, 0.1562, 0.943, 0.1562, 0.9163, 0.1875, 0.9162, 0.1875, 0.9162, 0.1562, 0.9163, 0.1562, 0.8869, 0.1875, 0.8869, 0.1875, 0.8869, 0.1562, 0.8869, 0.1561, 0.8553, 0.1874, 0.8554, 0.1874, 0.8554, 0.1561, 0.8553, 0.156, 0.8222, 0.1873, 0.8222, 0.1873, 0.8222, 0.156, 0.8222, 0.1559, 0.7881, 0.1872, 0.7881, 0.1872, 0.7881, 0.1559, 0.7881, 0.1558, 0.75, 0.1871, 0.75, 0.1871, 0.75, 0.1558, 0.75, 0.1559, 0.7119, 0.1872, 0.7119, 0.1872, 0.7119, 0.1559, 0.7119, 0.156, 0.6778, 0.1873, 0.6778, 0.1873, 0.6778, 0.156, 0.6778, 0.1561, 0.6447, 0.1874, 0.6446, 0.1874, 0.6446, 0.1561, 0.6447, 0.1562, 0.6131, 0.1875, 0.6131, 0.1875, 0.6131, 0.1562, 0.6131, 0.1562, 0.5837, 0.1875, 0.5838, 0.1875, 0.5838, 0.1562, 0.5837, 0.1562, 0.557, 0.1875, 0.557, 0.2188, 0.943, 0.1875, 0.943, 0.1875, 0.9162, 0.2187, 0.9162, 0.2187, 0.9162, 0.1875, 0.9162, 0.1875, 0.8869, 0.2187, 0.8869, 0.2187, 0.8869, 0.1875, 0.8869, 0.1874, 0.8554, 0.2187, 0.8554, 0.2187, 0.8554, 0.1874, 0.8554, 0.1873, 0.8222, 0.2187, 0.8222, 0.2187, 0.8222, 0.1873, 0.8222, 0.1872, 0.7881, 0.2186, 0.7881, 0.2186, 0.7881, 0.1872, 0.7881, 0.1871, 0.75, 0.2185, 0.75, 0.2185, 0.75, 0.1871, 0.75, 0.1872, 0.7119, 0.2186, 0.7119, 0.2186, 0.7119, 0.1872, 0.7119, 0.1873, 0.6778, 0.2187, 0.6778, 0.2187, 0.6778, 0.1873, 0.6778, 0.1874, 0.6446, 0.2187, 0.6446, 0.2187, 0.6446, 0.1874, 0.6446, 0.1875, 0.6131, 0.2187, 0.6131, 0.2187, 0.6131, 0.1875, 0.6131, 0.1875, 0.5838, 0.2187, 0.5838, 0.2187, 0.5838, 0.1875, 0.5838, 0.1875, 0.557, 0.2188, 0.557, 0.25, 0.943, 0.2188, 0.943, 0.2187, 0.9162, 0.25, 0.9162, 0.25, 0.9162, 0.2187, 0.9162, 0.2187, 0.8869, 0.25, 0.8869, 0.25, 0.8869, 0.2187, 0.8869, 0.2187, 0.8554, 0.25, 0.8554, 0.25, 0.8554, 0.2187, 0.8554, 0.2187, 0.8222, 0.25, 0.8222, 0.25, 0.8222, 0.2187, 0.8222, 0.2186, 0.7881, 0.25, 0.7881, 0.25, 0.7881, 0.2186, 0.7881, 0.2185, 0.75, 0.25, 0.75, 0.25, 0.75, 0.2185, 0.75, 0.2186, 0.7119, 0.25, 0.7119, 0.25, 0.7119, 0.2186, 0.7119, 0.2187, 0.6778, 0.25, 0.6778, 0.25, 0.6778, 0.2187, 0.6778, 0.2187, 0.6446, 0.25, 0.6446, 0.25, 0.6446, 0.2187, 0.6446, 0.2187, 0.6131, 0.25, 0.6131, 0.25, 0.6131, 0.2187, 0.6131, 0.2187, 0.5838, 0.25, 0.5838, 0.25, 0.5838, 0.2187, 0.5838, 0.2188, 0.557, 0.25, 0.557, 0.2812, 0.943, 0.25, 0.943, 0.25, 0.9162, 0.2813, 0.9162, 0.2813, 0.9162, 0.25, 0.9162, 0.25, 0.8869, 0.2813, 0.8869, 0.2813, 0.8869, 0.25, 0.8869, 0.25, 0.8554, 0.2813, 0.8554, 0.2813, 0.8554, 0.25, 0.8554, 0.25, 0.8222, 0.2813, 0.8222, 0.2813, 0.8222, 0.25, 0.8222, 0.25, 0.7881, 0.2814, 0.7881, 0.2814, 0.7881, 0.25, 0.7881, 0.25, 0.75, 0.2815, 0.75, 0.2815, 0.75, 0.25, 0.75, 0.25, 0.7119, 0.2814, 0.7119, 0.2814, 0.7119, 0.25, 0.7119, 0.25, 0.6778, 0.2813, 0.6778, 0.2813, 0.6778, 0.25, 0.6778, 0.25, 0.6446, 0.2813, 0.6446, 0.2813, 0.6446, 0.25, 0.6446, 0.25, 0.6131, 0.2813, 0.6131, 0.2813, 0.6131, 0.25, 0.6131, 0.25, 0.5838, 0.2813, 0.5838, 0.2813, 0.5838, 0.25, 0.5838, 0.25, 0.557, 0.2812, 0.557, 0.3125, 0.943, 0.2812, 0.943, 0.2813, 0.9162, 0.3125, 0.9162, 0.3125, 0.9162, 0.2813, 0.9162, 0.2813, 0.8869, 0.3125, 0.8869, 0.3125, 0.8869, 0.2813, 0.8869, 0.2813, 0.8554, 0.3126, 0.8554, 0.3126, 0.8554, 0.2813, 0.8554, 0.2813, 0.8222, 0.3127, 0.8222, 0.3127, 0.8222, 0.2813, 0.8222, 0.2814, 0.7881, 0.3128, 0.7881, 0.3128, 0.7881, 0.2814, 0.7881, 0.2815, 0.75, 0.3129, 0.75, 0.3129, 0.75, 0.2815, 0.75, 0.2814, 0.7119, 0.3128, 0.7119, 0.3128, 0.7119, 0.2814, 0.7119, 0.2813, 0.6778, 0.3127, 0.6778, 0.3127, 0.6778, 0.2813, 0.6778, 0.2813, 0.6446, 0.3126, 0.6446, 0.3126, 0.6446, 0.2813, 0.6446, 0.2813, 0.6131, 0.3125, 0.6131, 0.3125, 0.6131, 0.2813, 0.6131, 0.2813, 0.5838, 0.3125, 0.5838, 0.3125, 0.5838, 0.2813, 0.5838, 0.2812, 0.557, 0.3125, 0.557, 0.3438, 0.943, 0.3125, 0.943, 0.3125, 0.9162, 0.3438, 0.9163, 0.3438, 0.9163, 0.3125, 0.9162, 0.3125, 0.8869, 0.3438, 0.8869, 0.3438, 0.8869, 0.3125, 0.8869, 0.3126, 0.8554, 0.3439, 0.8553, 0.3439, 0.8553, 0.3126, 0.8554, 0.3127, 0.8222, 0.344, 0.8222, 0.344, 0.8222, 0.3127, 0.8222, 0.3128, 0.7881, 0.3441, 0.7881, 0.3441, 0.7881, 0.3128, 0.7881, 0.3129, 0.75, 0.3442, 0.75, 0.3442, 0.75, 0.3129, 0.75, 0.3128, 0.7119, 0.3441, 0.7119, 0.3441, 0.7119, 0.3128, 0.7119, 0.3127, 0.6778, 0.344, 0.6778, 0.344, 0.6778, 0.3127, 0.6778, 0.3126, 0.6446, 0.3439, 0.6447, 0.3439, 0.6447, 0.3126, 0.6446, 0.3125, 0.6131, 0.3438, 0.6131, 0.3438, 0.6131, 0.3125, 0.6131, 0.3125, 0.5838, 0.3438, 0.5837, 0.3438, 0.5837, 0.3125, 0.5838, 0.3125, 0.557, 0.3438, 0.557, 0.375, 0.943, 0.3438, 0.943, 0.3438, 0.9163, 0.375, 0.9163, 0.375, 0.9163, 0.3438, 0.9163, 0.3438, 0.8869, 0.3751, 0.8869, 0.3751, 0.8869, 0.3438, 0.8869, 0.3439, 0.8553, 0.3751, 0.8553, 0.3751, 0.8553, 0.3439, 0.8553, 0.344, 0.8222, 0.3753, 0.8222, 0.3753, 0.8222, 0.344, 0.8222, 0.3441, 0.7881, 0.3754, 0.788, 0.3754, 0.788, 0.3441, 0.7881, 0.3442, 0.75, 0.3755, 0.75, 0.3755, 0.75, 0.3442, 0.75, 0.3441, 0.7119, 0.3754, 0.712, 0.3754, 0.712, 0.3441, 0.7119, 0.344, 0.6778, 0.3753, 0.6778, 0.3753, 0.6778, 0.344, 0.6778, 0.3439, 0.6447, 0.3751, 0.6447, 0.3751, 0.6447, 0.3439, 0.6447, 0.3438, 0.6131, 0.3751, 0.6131, 0.3751, 0.6131, 0.3438, 0.6131, 0.3438, 0.5837, 0.375, 0.5837, 0.375, 0.5837, 0.3438, 0.5837, 0.3438, 0.557, 0.375, 0.557, 0.4062, 0.943, 0.375, 0.943, 0.375, 0.9163, 0.4063, 0.9163, 0.4063, 0.9163, 0.375, 0.9163, 0.3751, 0.8869, 0.4063, 0.8869, 0.4063, 0.8869, 0.3751, 0.8869, 0.3751, 0.8553, 0.4064, 0.8553, 0.4064, 0.8553, 0.3751, 0.8553, 0.3753, 0.8222, 0.4065, 0.8222, 0.4065, 0.8222, 0.3753, 0.8222, 0.3754, 0.788, 0.4066, 0.788, 0.4066, 0.788, 0.3754, 0.788, 0.3755, 0.75, 0.4067, 0.75, 0.4067, 0.75, 0.3755, 0.75, 0.3754, 0.712, 0.4066, 0.712, 0.4066, 0.712, 0.3754, 0.712, 0.3753, 0.6778, 0.4065, 0.6778, 0.4065, 0.6778, 0.3753, 0.6778, 0.3751, 0.6447, 0.4064, 0.6447, 0.4064, 0.6447, 0.3751, 0.6447, 0.3751, 0.6131, 0.4063, 0.6131, 0.4063, 0.6131, 0.3751, 0.6131, 0.375, 0.5837, 0.4063, 0.5837, 0.4063, 0.5837, 0.375, 0.5837, 0.375, 0.557, 0.4062, 0.557, 0.4375, 0.943, 0.4062, 0.943, 0.4063, 0.9163, 0.4375, 0.9163, 0.4375, 0.9163, 0.4063, 0.9163, 0.4063, 0.8869, 0.4375, 0.8869, 0.4375, 0.8869, 0.4063, 0.8869, 0.4064, 0.8553, 0.4376, 0.8553, 0.4376, 0.8553, 0.4064, 0.8553, 0.4065, 0.8222, 0.4377, 0.8222, 0.4377, 0.8222, 0.4065, 0.8222, 0.4066, 0.788, 0.4378, 0.788, 0.4378, 0.788, 0.4066, 0.788, 0.4067, 0.75, 0.4379, 0.75, 0.4379, 0.75, 0.4067, 0.75, 0.4066, 0.712, 0.4378, 0.712, 0.4378, 0.712, 0.4066, 0.712, 0.4065, 0.6778, 0.4377, 0.6778, 0.4377, 0.6778, 0.4065, 0.6778, 0.4064, 0.6447, 0.4376, 0.6447, 0.4376, 0.6447, 0.4064, 0.6447, 0.4063, 0.6131, 0.4375, 0.6131, 0.4375, 0.6131, 0.4063, 0.6131, 0.4063, 0.5837, 0.4375, 0.5837, 0.4375, 0.5837, 0.4063, 0.5837, 0.4062, 0.557, 0.4375, 0.557, 0.4688, 0.943, 0.4375, 0.943, 0.4375, 0.9163, 0.4688, 0.9163, 0.4688, 0.9163, 0.4375, 0.9163, 0.4375, 0.8869, 0.4688, 0.8869, 0.4688, 0.8869, 0.4375, 0.8869, 0.4376, 0.8553, 0.4688, 0.8553, 0.4688, 0.8553, 0.4376, 0.8553, 0.4377, 0.8222, 0.4688, 0.8222, 0.4688, 0.8222, 0.4377, 0.8222, 0.4378, 0.788, 0.4689, 0.788, 0.4689, 0.788, 0.4378, 0.788, 0.4379, 0.75, 0.4689, 0.75, 0.4689, 0.75, 0.4379, 0.75, 0.4378, 0.712, 0.4689, 0.712, 0.4689, 0.712, 0.4378, 0.712, 0.4377, 0.6778, 0.4688, 0.6778, 0.4688, 0.6778, 0.4377, 0.6778, 0.4376, 0.6447, 0.4688, 0.6447, 0.4688, 0.6447, 0.4376, 0.6447, 0.4375, 0.6131, 0.4688, 0.6131, 0.4688, 0.6131, 0.4375, 0.6131, 0.4375, 0.5837, 0.4688, 0.5837, 0.4688, 0.5837, 0.4375, 0.5837, 0.4375, 0.557, 0.4688, 0.557, 0.5, 0.943, 0.4688, 0.943, 0.4688, 0.9163, 0.5, 0.9163, 0.5, 0.9163, 0.4688, 0.9163, 0.4688, 0.8869, 0.5, 0.8869, 0.5, 0.8869, 0.4688, 0.8869, 0.4688, 0.8553, 0.5, 0.8553, 0.5, 0.8553, 0.4688, 0.8553, 0.4688, 0.8222, 0.5, 0.8222, 0.5, 0.8222, 0.4688, 0.8222, 0.4689, 0.788, 0.5, 0.788, 0.5, 0.788, 0.4689, 0.788, 0.4689, 0.75, 0.5, 0.75, 0.5, 0.75, 0.4689, 0.75, 0.4689, 0.712, 0.5, 0.712, 0.5, 0.712, 0.4689, 0.712, 0.4688, 0.6778, 0.5, 0.6778, 0.5, 0.6778, 0.4688, 0.6778, 0.4688, 0.6447, 0.5, 0.6447, 0.5, 0.6447, 0.4688, 0.6447, 0.4688, 0.6131, 0.5, 0.6131, 0.5, 0.6131, 0.4688, 0.6131, 0.4688, 0.5837, 0.5, 0.5837, 0.5, 0.5837, 0.4688, 0.5837, 0.4688, 0.557, 0.5, 0.557, 0.5312, 0.943, 0.5, 0.943, 0.5, 0.9163, 0.5312, 0.9163, 0.5312, 0.9163, 0.5, 0.9163, 0.5, 0.8869, 0.5312, 0.8869, 0.5312, 0.8869, 0.5, 0.8869, 0.5, 0.8553, 0.5312, 0.8553, 0.5312, 0.8553, 0.5, 0.8553, 0.5, 0.8222, 0.5312, 0.8222, 0.5312, 0.8222, 0.5, 0.8222, 0.5, 0.788, 0.5311, 0.788, 0.5311, 0.788, 0.5, 0.788, 0.5, 0.75, 0.5311, 0.75, 0.5311, 0.75, 0.5, 0.75, 0.5, 0.712, 0.5311, 0.712, 0.5311, 0.712, 0.5, 0.712, 0.5, 0.6778, 0.5312, 0.6778, 0.5312, 0.6778, 0.5, 0.6778, 0.5, 0.6447, 0.5312, 0.6447, 0.5312, 0.6447, 0.5, 0.6447, 0.5, 0.6131, 0.5312, 0.6131, 0.5312, 0.6131, 0.5, 0.6131, 0.5, 0.5837, 0.5312, 0.5837, 0.5312, 0.5837, 0.5, 0.5837, 0.5, 0.557, 0.5312, 0.557, 0.5625, 0.943, 0.5312, 0.943, 0.5312, 0.9163, 0.5625, 0.9163, 0.5625, 0.9163, 0.5312, 0.9163, 0.5312, 0.8869, 0.5625, 0.8869, 0.5625, 0.8869, 0.5312, 0.8869, 0.5312, 0.8553, 0.5624, 0.8553, 0.5624, 0.8553, 0.5312, 0.8553, 0.5312, 0.8222, 0.5623, 0.8222, 0.5623, 0.8222, 0.5312, 0.8222, 0.5311, 0.788, 0.5622, 0.788, 0.5622, 0.788, 0.5311, 0.788, 0.5311, 0.75, 0.5621, 0.75, 0.5621, 0.75, 0.5311, 0.75, 0.5311, 0.712, 0.5622, 0.712, 0.5622, 0.712, 0.5311, 0.712, 0.5312, 0.6778, 0.5623, 0.6778, 0.5623, 0.6778, 0.5312, 0.6778, 0.5312, 0.6447, 0.5624, 0.6447, 0.5624, 0.6447, 0.5312, 0.6447, 0.5312, 0.6131, 0.5625, 0.6131, 0.5625, 0.6131, 0.5312, 0.6131, 0.5312, 0.5837, 0.5625, 0.5837, 0.5625, 0.5837, 0.5312, 0.5837, 0.5312, 0.557, 0.5625, 0.557, 0.5938, 0.943, 0.5625, 0.943, 0.5625, 0.9163, 0.5937, 0.9163, 0.5937, 0.9163, 0.5625, 0.9163, 0.5625, 0.8869, 0.5937, 0.8869, 0.5937, 0.8869, 0.5625, 0.8869, 0.5624, 0.8553, 0.5936, 0.8553, 0.5936, 0.8553, 0.5624, 0.8553, 0.5623, 0.8222, 0.5935, 0.8222, 0.5935, 0.8222, 0.5623, 0.8222, 0.5622, 0.788, 0.5934, 0.788, 0.5934, 0.788, 0.5622, 0.788, 0.5621, 0.75, 0.5933, 0.75, 0.5933, 0.75, 0.5621, 0.75, 0.5622, 0.712, 0.5934, 0.712, 0.5934, 0.712, 0.5622, 0.712, 0.5623, 0.6778, 0.5935, 0.6778, 0.5935, 0.6778, 0.5623, 0.6778, 0.5624, 0.6447, 0.5936, 0.6447, 0.5936, 0.6447, 0.5624, 0.6447, 0.5625, 0.6131, 0.5937, 0.6131, 0.5937, 0.6131, 0.5625, 0.6131, 0.5625, 0.5837, 0.5937, 0.5837, 0.5937, 0.5837, 0.5625, 0.5837, 0.5625, 0.557, 0.5938, 0.557, 0.625, 0.943, 0.5938, 0.943, 0.5937, 0.9163, 0.625, 0.9163, 0.625, 0.9163, 0.5937, 0.9163, 0.5937, 0.8869, 0.6249, 0.8869, 0.6249, 0.8869, 0.5937, 0.8869, 0.5936, 0.8553, 0.6249, 0.8553, 0.6249, 0.8553, 0.5936, 0.8553, 0.5935, 0.8222, 0.6247, 0.8222, 0.6247, 0.8222, 0.5935, 0.8222, 0.5934, 0.788, 0.6246, 0.788, 0.6246, 0.788, 0.5934, 0.788, 0.5933, 0.75, 0.6245, 0.75, 0.6245, 0.75, 0.5933, 0.75, 0.5934, 0.712, 0.6246, 0.712, 0.6246, 0.712, 0.5934, 0.712, 0.5935, 0.6778, 0.6247, 0.6778, 0.6247, 0.6778, 0.5935, 0.6778, 0.5936, 0.6447, 0.6249, 0.6447, 0.6249, 0.6447, 0.5936, 0.6447, 0.5937, 0.6131, 0.6249, 0.6131, 0.6249, 0.6131, 0.5937, 0.6131, 0.5937, 0.5837, 0.625, 0.5837, 0.625, 0.5837, 0.5937, 0.5837, 0.5938, 0.557, 0.625, 0.557, 0.6562, 0.943, 0.625, 0.943, 0.625, 0.9163, 0.6562, 0.9163, 0.6562, 0.9163, 0.625, 0.9163, 0.6249, 0.8869, 0.6562, 0.8869, 0.6562, 0.8869, 0.6249, 0.8869, 0.6249, 0.8553, 0.6561, 0.8553, 0.6561, 0.8553, 0.6249, 0.8553, 0.6247, 0.8222, 0.656, 0.8222, 0.656, 0.8222, 0.6247, 0.8222, 0.6246, 0.788, 0.6559, 0.7881, 0.6559, 0.7881, 0.6246, 0.788, 0.6245, 0.75, 0.6558, 0.75, 0.6558, 0.75, 0.6245, 0.75, 0.6246, 0.712, 0.6559, 0.7119, 0.6559, 0.7119, 0.6246, 0.712, 0.6247, 0.6778, 0.656, 0.6778, 0.656, 0.6778, 0.6247, 0.6778, 0.6249, 0.6447, 0.6561, 0.6447, 0.6561, 0.6447, 0.6249, 0.6447, 0.6249, 0.6131, 0.6562, 0.6131, 0.6562, 0.6131, 0.6249, 0.6131, 0.625, 0.5837, 0.6562, 0.5837, 0.6562, 0.5837, 0.625, 0.5837, 0.625, 0.557, 0.6562, 0.557, 0.6875, 0.943, 0.6562, 0.943, 0.6562, 0.9163, 0.6875, 0.9162, 0.6875, 0.9162, 0.6562, 0.9163, 0.6562, 0.8869, 0.6875, 0.8869, 0.6875, 0.8869, 0.6562, 0.8869, 0.6561, 0.8553, 0.6874, 0.8554, 0.6874, 0.8554, 0.6561, 0.8553, 0.656, 0.8222, 0.6873, 0.8222, 0.6873, 0.8222, 0.656, 0.8222, 0.6559, 0.7881, 0.6872, 0.7881, 0.6872, 0.7881, 0.6559, 0.7881, 0.6558, 0.75, 0.6871, 0.75, 0.6871, 0.75, 0.6558, 0.75, 0.6559, 0.7119, 0.6872, 0.7119, 0.6872, 0.7119, 0.6559, 0.7119, 0.656, 0.6778, 0.6873, 0.6778, 0.6873, 0.6778, 0.656, 0.6778, 0.6561, 0.6447, 0.6874, 0.6446, 0.6874, 0.6446, 0.6561, 0.6447, 0.6562, 0.6131, 0.6875, 0.6131, 0.6875, 0.6131, 0.6562, 0.6131, 0.6562, 0.5837, 0.6875, 0.5838, 0.6875, 0.5838, 0.6562, 0.5837, 0.6562, 0.557, 0.6875, 0.557, 0.7188, 0.943, 0.6875, 0.943, 0.6875, 0.9162, 0.7187, 0.9162, 0.7187, 0.9162, 0.6875, 0.9162, 0.6875, 0.8869, 0.7187, 0.8869, 0.7187, 0.8869, 0.6875, 0.8869, 0.6874, 0.8554, 0.7187, 0.8554, 0.7187, 0.8554, 0.6874, 0.8554, 0.6873, 0.8222, 0.7187, 0.8222, 0.7187, 0.8222, 0.6873, 0.8222, 0.6872, 0.7881, 0.7186, 0.7881, 0.7186, 0.7881, 0.6872, 0.7881, 0.6871, 0.75, 0.7185, 0.75, 0.7185, 0.75, 0.6871, 0.75, 0.6872, 0.7119, 0.7186, 0.7119, 0.7186, 0.7119, 0.6872, 0.7119, 0.6873, 0.6778, 0.7187, 0.6778, 0.7187, 0.6778, 0.6873, 0.6778, 0.6874, 0.6446, 0.7187, 0.6446, 0.7187, 0.6446, 0.6874, 0.6446, 0.6875, 0.6131, 0.7187, 0.6131, 0.7187, 0.6131, 0.6875, 0.6131, 0.6875, 0.5838, 0.7187, 0.5838, 0.7187, 0.5838, 0.6875, 0.5838, 0.6875, 0.557, 0.7188, 0.557, 0.75, 0.943, 0.7188, 0.943, 0.7187, 0.9162, 0.75, 0.9162, 0.75, 0.9162, 0.7187, 0.9162, 0.7187, 0.8869, 0.75, 0.8869, 0.75, 0.8869, 0.7187, 0.8869, 0.7187, 0.8554, 0.75, 0.8554, 0.75, 0.8554, 0.7187, 0.8554, 0.7187, 0.8222, 0.75, 0.8222, 0.75, 0.8222, 0.7187, 0.8222, 0.7186, 0.7881, 0.75, 0.7881, 0.75, 0.7881, 0.7186, 0.7881, 0.7185, 0.75, 0.75, 0.75, 0.75, 0.75, 0.7185, 0.75, 0.7186, 0.7119, 0.75, 0.7119, 0.75, 0.7119, 0.7186, 0.7119, 0.7187, 0.6778, 0.75, 0.6778, 0.75, 0.6778, 0.7187, 0.6778, 0.7187, 0.6446, 0.75, 0.6446, 0.75, 0.6446, 0.7187, 0.6446, 0.7187, 0.6131, 0.75, 0.6131, 0.75, 0.6131, 0.7187, 0.6131, 0.7187, 0.5838, 0.75, 0.5838, 0.75, 0.5838, 0.7187, 0.5838, 0.7188, 0.557, 0.75, 0.557, 0.7812, 0.943, 0.75, 0.943, 0.75, 0.9162, 0.7813, 0.9162, 0.7813, 0.9162, 0.75, 0.9162, 0.75, 0.8869, 0.7813, 0.8869, 0.7813, 0.8869, 0.75, 0.8869, 0.75, 0.8554, 0.7813, 0.8554, 0.7813, 0.8554, 0.75, 0.8554, 0.75, 0.8222, 0.7813, 0.8222, 0.7813, 0.8222, 0.75, 0.8222, 0.75, 0.7881, 0.7814, 0.7881, 0.7814, 0.7881, 0.75, 0.7881, 0.75, 0.75, 0.7815, 0.75, 0.7815, 0.75, 0.75, 0.75, 0.75, 0.7119, 0.7814, 0.7119, 0.7814, 0.7119, 0.75, 0.7119, 0.75, 0.6778, 0.7813, 0.6778, 0.7813, 0.6778, 0.75, 0.6778, 0.75, 0.6446, 0.7813, 0.6446, 0.7813, 0.6446, 0.75, 0.6446, 0.75, 0.6131, 0.7813, 0.6131, 0.7813, 0.6131, 0.75, 0.6131, 0.75, 0.5838, 0.7813, 0.5838, 0.7813, 0.5838, 0.75, 0.5838, 0.75, 0.557, 0.7812, 0.557, 0.8125, 0.943, 0.7812, 0.943, 0.7813, 0.9162, 0.8125, 0.9162, 0.8125, 0.9162, 0.7813, 0.9162, 0.7813, 0.8869, 0.8125, 0.8869, 0.8125, 0.8869, 0.7813, 0.8869, 0.7813, 0.8554, 0.8126, 0.8554, 0.8126, 0.8554, 0.7813, 0.8554, 0.7813, 0.8222, 0.8127, 0.8222, 0.8127, 0.8222, 0.7813, 0.8222, 0.7814, 0.7881, 0.8128, 0.7881, 0.8128, 0.7881, 0.7814, 0.7881, 0.7815, 0.75, 0.8129, 0.75, 0.8129, 0.75, 0.7815, 0.75, 0.7814, 0.7119, 0.8128, 0.7119, 0.8128, 0.7119, 0.7814, 0.7119, 0.7813, 0.6778, 0.8127, 0.6778, 0.8127, 0.6778, 0.7813, 0.6778, 0.7813, 0.6446, 0.8126, 0.6446, 0.8126, 0.6446, 0.7813, 0.6446, 0.7813, 0.6131, 0.8125, 0.6131, 0.8125, 0.6131, 0.7813, 0.6131, 0.7813, 0.5838, 0.8125, 0.5838, 0.8125, 0.5838, 0.7813, 0.5838, 0.7812, 0.557, 0.8125, 0.557, 0.8438, 0.943, 0.8125, 0.943, 0.8125, 0.9162, 0.8438, 0.9163, 0.8438, 0.9163, 0.8125, 0.9162, 0.8125, 0.8869, 0.8438, 0.8869, 0.8438, 0.8869, 0.8125, 0.8869, 0.8126, 0.8554, 0.8439, 0.8553, 0.8439, 0.8553, 0.8126, 0.8554, 0.8127, 0.8222, 0.844, 0.8222, 0.844, 0.8222, 0.8127, 0.8222, 0.8128, 0.7881, 0.8441, 0.7881, 0.8441, 0.7881, 0.8128, 0.7881, 0.8129, 0.75, 0.8442, 0.75, 0.8442, 0.75, 0.8129, 0.75, 0.8128, 0.7119, 0.8441, 0.7119, 0.8441, 0.7119, 0.8128, 0.7119, 0.8127, 0.6778, 0.844, 0.6778, 0.844, 0.6778, 0.8127, 0.6778, 0.8126, 0.6446, 0.8439, 0.6447, 0.8439, 0.6447, 0.8126, 0.6446, 0.8125, 0.6131, 0.8438, 0.6131, 0.8438, 0.6131, 0.8125, 0.6131, 0.8125, 0.5838, 0.8438, 0.5837, 0.8438, 0.5837, 0.8125, 0.5838, 0.8125, 0.557, 0.8438, 0.557, 0.875, 0.943, 0.8438, 0.943, 0.8438, 0.9163, 0.875, 0.9163, 0.875, 0.9163, 0.8438, 0.9163, 0.8438, 0.8869, 0.8751, 0.8869, 0.8751, 0.8869, 0.8438, 0.8869, 0.8439, 0.8553, 0.8751, 0.8553, 0.8751, 0.8553, 0.8439, 0.8553, 0.844, 0.8222, 0.8753, 0.8222, 0.8753, 0.8222, 0.844, 0.8222, 0.8441, 0.7881, 0.8754, 0.788, 0.8754, 0.788, 0.8441, 0.7881, 0.8442, 0.75, 0.8755, 0.75, 0.8755, 0.75, 0.8442, 0.75, 0.8441, 0.7119, 0.8754, 0.712, 0.8754, 0.712, 0.8441, 0.7119, 0.844, 0.6778, 0.8753, 0.6778, 0.8753, 0.6778, 0.844, 0.6778, 0.8439, 0.6447, 0.8751, 0.6447, 0.8751, 0.6447, 0.8439, 0.6447, 0.8438, 0.6131, 0.8751, 0.6131, 0.8751, 0.6131, 0.8438, 0.6131, 0.8438, 0.5837, 0.875, 0.5837, 0.875, 0.5837, 0.8438, 0.5837, 0.8438, 0.557, 0.875, 0.557, 0.9062, 0.943, 0.875, 0.943, 0.875, 0.9163, 0.9063, 0.9163, 0.9063, 0.9163, 0.875, 0.9163, 0.8751, 0.8869, 0.9063, 0.8869, 0.9063, 0.8869, 0.8751, 0.8869, 0.8751, 0.8553, 0.9064, 0.8553, 0.9064, 0.8553, 0.8751, 0.8553, 0.8753, 0.8222, 0.9065, 0.8222, 0.9065, 0.8222, 0.8753, 0.8222, 0.8754, 0.788, 0.9066, 0.788, 0.9066, 0.788, 0.8754, 0.788, 0.8755, 0.75, 0.9067, 0.75, 0.9067, 0.75, 0.8755, 0.75, 0.8754, 0.712, 0.9066, 0.712, 0.9066, 0.712, 0.8754, 0.712, 0.8753, 0.6778, 0.9065, 0.6778, 0.9065, 0.6778, 0.8753, 0.6778, 0.8751, 0.6447, 0.9064, 0.6447, 0.9064, 0.6447, 0.8751, 0.6447, 0.8751, 0.6131, 0.9063, 0.6131, 0.9063, 0.6131, 0.8751, 0.6131, 0.875, 0.5837, 0.9063, 0.5837, 0.9063, 0.5837, 0.875, 0.5837, 0.875, 0.557, 0.9062, 0.557, 0.9375, 0.943, 0.9062, 0.943, 0.9063, 0.9163, 0.9375, 0.9163, 0.9375, 0.9163, 0.9063, 0.9163, 0.9063, 0.8869, 0.9375, 0.8869, 0.9375, 0.8869, 0.9063, 0.8869, 0.9064, 0.8553, 0.9376, 0.8553, 0.9376, 0.8553, 0.9064, 0.8553, 0.9065, 0.8222, 0.9377, 0.8222, 0.9377, 0.8222, 0.9065, 0.8222, 0.9066, 0.788, 0.9378, 0.788, 0.9378, 0.788, 0.9066, 0.788, 0.9067, 0.75, 0.9379, 0.75, 0.9379, 0.75, 0.9067, 0.75, 0.9066, 0.712, 0.9378, 0.712, 0.9378, 0.712, 0.9066, 0.712, 0.9065, 0.6778, 0.9377, 0.6778, 0.9377, 0.6778, 0.9065, 0.6778, 0.9064, 0.6447, 0.9376, 0.6447, 0.9376, 0.6447, 0.9064, 0.6447, 0.9063, 0.6131, 0.9375, 0.6131, 0.9375, 0.6131, 0.9063, 0.6131, 0.9063, 0.5837, 0.9375, 0.5837, 0.9375, 0.5837, 0.9063, 0.5837, 0.9062, 0.557, 0.9375, 0.557, 0.9688, 0.943, 0.9375, 0.943, 0.9375, 0.9163, 0.9688, 0.9163, 0.9688, 0.9163, 0.9375, 0.9163, 0.9375, 0.8869, 0.9688, 0.8869, 0.9688, 0.8869, 0.9375, 0.8869, 0.9376, 0.8553, 0.9688, 0.8553, 0.9688, 0.8553, 0.9376, 0.8553, 0.9377, 0.8222, 0.9688, 0.8222, 0.9688, 0.8222, 0.9377, 0.8222, 0.9378, 0.788, 0.9689, 0.788, 0.9689, 0.788, 0.9378, 0.788, 0.9379, 0.75, 0.9689, 0.75, 0.9689, 0.75, 0.9379, 0.75, 0.9378, 0.712, 0.9689, 0.712, 0.9689, 0.712, 0.9378, 0.712, 0.9377, 0.6778, 0.9688, 0.6778, 0.9688, 0.6778, 0.9377, 0.6778, 0.9376, 0.6447, 0.9688, 0.6447, 0.9688, 0.6447, 0.9376, 0.6447, 0.9375, 0.6131, 0.9688, 0.6131, 0.9688, 0.6131, 0.9375, 0.6131, 0.9375, 0.5837, 0.9688, 0.5837, 0.9688, 0.5837, 0.9375, 0.5837, 0.9375, 0.557, 0.9688, 0.557, 1.0, 0.943, 0.9688, 0.943, 0.9688, 0.9163, 0.9999, 0.9163, 0.9999, 0.9163, 0.9688, 0.9163, 0.9688, 0.8869, 0.9998, 0.8869, 0.9998, 0.8869, 0.9688, 0.8869, 0.9688, 0.8553, 0.9996, 0.8553, 0.9996, 0.8553, 0.9688, 0.8553, 0.9688, 0.8222, 0.9993, 0.8222, 0.9993, 0.8222, 0.9688, 0.8222, 0.9689, 0.788, 0.9989, 0.788, 0.9989, 0.788, 0.9689, 0.788, 0.9689, 0.75, 0.9984, 0.75, 0.9984, 0.75, 0.9689, 0.75, 0.9689, 0.712, 0.9989, 0.712, 0.9989, 0.712, 0.9689, 0.712, 0.9688, 0.6778, 0.9993, 0.6778, 0.9993, 0.6778, 0.9688, 0.6778, 0.9688, 0.6447, 0.9996, 0.6447, 0.9996, 0.6447, 0.9688, 0.6447, 0.9688, 0.6131, 0.9998, 0.6131, 0.9998, 0.6131, 0.9688, 0.6131, 0.9688, 0.5837, 0.9999, 0.5837, 0.9999, 0.5837, 0.9688, 0.5837, 0.9688, 0.557, 1.0, 0.557, 0.03125, 0.943, 0.03125, 1.0, 0.0, 1.0, 0.0, 0.943, 0.7877, 0.4367, 0.75, 0.4405, 0.75, 0.49, 0.7968, 0.4854, 0.25, 0.4405, 0.2877, 0.4367, 0.2968, 0.4854, 0.25, 0.49, 0.824, 0.4258, 0.7877, 0.4367, 0.7968, 0.4854, 0.8418, 0.4717, 0.2877, 0.4367, 0.324, 0.4258, 0.3418, 0.4717, 0.2968, 0.4854, 0.8573, 0.408, 0.824, 0.4258, 0.8418, 0.4717, 0.8833, 0.4496, 0.324, 0.4258, 0.3573, 0.408, 0.3833, 0.4496, 0.3418, 0.4717, 0.8863, 0.3841, 0.8573, 0.408, 0.8833, 0.4496, 0.9197, 0.4197, 0.3573, 0.408, 0.3863, 0.3841, 0.4197, 0.4197, 0.3833, 0.4496, 0.91, 0.3552, 0.8863, 0.3841, 0.9197, 0.4197, 0.9496, 0.3833, 0.3863, 0.3841, 0.41, 0.3552, 0.4496, 0.3833, 0.4197, 0.4197, 0.9276, 0.3224, 0.91, 0.3552, 0.9496, 0.3833, 0.9717, 0.3418, 0.41, 0.3552, 0.4276, 0.3224, 0.4717, 0.3418, 0.4496, 0.3833, 0.9384, 0.2869, 0.9276, 0.3224, 0.9717, 0.3418, 0.9854, 0.2968, 0.4276, 0.3224, 0.4384, 0.2869, 0.4854, 0.2968, 0.4717, 0.3418, 0.942, 0.25, 0.9384, 0.2869, 0.9854, 0.2968, 0.99, 0.25, 0.4384, 0.2869, 0.442, 0.25, 0.49, 0.25, 0.4854, 0.2968, 0.9384, 0.2131, 0.942, 0.25, 0.99, 0.25, 0.9854, 0.2032, 0.442, 0.25, 0.4384, 0.2131, 0.4854, 0.2032, 0.49, 0.25, 0.9276, 0.1776, 0.9384, 0.2131, 0.9854, 0.2032, 0.9717, 0.1582, 0.4384, 0.2131, 0.4276, 0.1776, 0.4717, 0.1582, 0.4854, 0.2032, 0.91, 0.1448, 0.9276, 0.1776, 0.9717, 0.1582, 0.9496, 0.1167, 0.4276, 0.1776, 0.41, 0.1448, 0.4496, 0.1167, 0.4717, 0.1582, 0.8863, 0.1159, 0.91, 0.1448, 0.9496, 0.1167, 0.9197, 0.08029, 0.41, 0.1448, 0.3863, 0.1159, 0.4197, 0.08029, 0.4496, 0.1167, 0.8573, 0.09204, 0.8863, 0.1159, 0.9197, 0.08029, 0.8833, 0.05045, 0.3863, 0.1159, 0.3573, 0.09204, 0.3833, 0.05045, 0.4197, 0.08029, 0.824, 0.07425, 0.8573, 0.09204, 0.8833, 0.05045, 0.8418, 0.02827, 0.3573, 0.09204, 0.324, 0.07425, 0.3418, 0.02827, 0.3833, 0.05045, 0.7877, 0.06326, 0.824, 0.07425, 0.8418, 0.02827, 0.7968, 0.01461, 0.324, 0.07425, 0.2877, 0.06326, 0.2968, 0.01461, 0.3418, 0.02827, 0.75, 0.05954, 0.7877, 0.06326, 0.7968, 0.01461, 0.75, 0.01, 0.2877, 0.06326, 0.25, 0.05954, 0.25, 0.01, 0.2968, 0.01461, 0.7123, 0.06326, 0.75, 0.05954, 0.75, 0.01, 0.7032, 0.01461, 0.25, 0.05954, 0.2123, 0.06326, 0.2032, 0.01461, 0.25, 0.01, 0.676, 0.07425, 0.7123, 0.06326, 0.7032, 0.01461, 0.6582, 0.02827, 0.2123, 0.06326, 0.176, 0.07425, 0.1582, 0.02827, 0.2032, 0.01461, 0.6427, 0.09204, 0.676, 0.07425, 0.6582, 0.02827, 0.6167, 0.05045, 0.176, 0.07425, 0.1427, 0.09204, 0.1167, 0.05045, 0.1582, 0.02827, 0.6137, 0.1159, 0.6427, 0.09204, 0.6167, 0.05045, 0.5803, 0.08029, 0.1427, 0.09204, 0.1137, 0.1159, 0.08029, 0.08029, 0.1167, 0.05045, 0.59, 0.1448, 0.6137, 0.1159, 0.5803, 0.08029, 0.5504, 0.1167, 0.1137, 0.1159, 0.08996, 0.1448, 0.05045, 0.1167, 0.08029, 0.08029, 0.5724, 0.1776, 0.59, 0.1448, 0.5504, 0.1167, 0.5283, 0.1582, 0.08996, 0.1448, 0.07241, 0.1776, 0.02827, 0.1582, 0.05045, 0.1167, 0.5616, 0.2131, 0.5724, 0.1776, 0.5283, 0.1582, 0.5146, 0.2032, 0.07241, 0.1776, 0.06163, 0.2131, 0.01461, 0.2032, 0.02827, 0.1582, 0.558, 0.25, 0.5616, 0.2131, 0.5146, 0.2032, 0.51, 0.25, 0.06163, 0.2131, 0.058, 0.25, 0.01, 0.25, 0.01461, 0.2032, 0.5616, 0.2869, 0.558, 0.25, 0.51, 0.25, 0.5146, 0.2968, 0.058, 0.25, 0.06163, 0.2869, 0.01461, 0.2968, 0.01, 0.25, 0.5724, 0.3224, 0.5616, 0.2869, 0.5146, 0.2968, 0.5283, 0.3418, 0.06163, 0.2869, 0.07241, 0.3224, 0.02827, 0.3418, 0.01461, 0.2968, 0.59, 0.3552, 0.5724, 0.3224, 0.5283, 0.3418, 0.5504, 0.3833, 0.07241, 0.3224, 0.08996, 0.3552, 0.05045, 0.3833, 0.02827, 0.3418, 0.6137, 0.3841, 0.59, 0.3552, 0.5504, 0.3833, 0.5803, 0.4197, 0.08996, 0.3552, 0.1137, 0.3841, 0.08029, 0.4197, 0.05045, 0.3833, 0.6427, 0.408, 0.6137, 0.3841, 0.5803, 0.4197, 0.6167, 0.4496, 0.1137, 0.3841, 0.1427, 0.408, 0.1167, 0.4496, 0.08029, 0.4197, 0.676, 0.4258, 0.6427, 0.408, 0.6167, 0.4496, 0.6582, 0.4717, 0.1427, 0.408, 0.176, 0.4258, 0.1582, 0.4717, 0.1167, 0.4496, 0.7123, 0.4367, 0.676, 0.4258, 0.6582, 0.4717, 0.7032, 0.4854, 0.176, 0.4258, 0.2123, 0.4367, 0.2032, 0.4854, 0.1582, 0.4717, 0.75, 0.4405, 0.7123, 0.4367, 0.7032, 0.4854, 0.75, 0.49, 0.2123, 0.4367, 0.25, 0.4405, 0.25, 0.49, 0.2032, 0.4854, 0.2877, 0.4367, 0.25, 0.4405, 0.2123, 0.4367, 0.176, 0.4258, 0.1427, 0.408, 0.1137, 0.3841, 0.08996, 0.3552, 0.07241, 0.3224, 0.06163, 0.2869, 0.058, 0.25, 0.06163, 0.2131, 0.07241, 0.1776, 0.08996, 0.1448, 0.1137, 0.1159, 0.1427, 0.09204, 0.176, 0.07425, 0.2123, 0.06326, 0.25, 0.05954, 0.2877, 0.06326, 0.324, 0.07425, 0.3573, 0.09204, 0.3863, 0.1159, 0.41, 0.1448, 0.4276, 0.1776, 0.4384, 0.2131, 0.442, 0.25, 0.4384, 0.2869, 0.4276, 0.3224, 0.41, 0.3552, 0.3863, 0.3841, 0.3573, 0.408, 0.324, 0.4258, 0.75, 0.4405, 0.7877, 0.4367, 0.824, 0.4258, 0.8573, 0.408, 0.8863, 0.3841, 0.91, 0.3552, 0.9276, 0.3224, 0.9384, 0.2869, 0.942, 0.25, 0.9384, 0.2131, 0.9276, 0.1776, 0.91, 0.1448, 0.8863, 0.1159, 0.8573, 0.09204, 0.824, 0.07425, 0.7877, 0.06326, 0.75, 0.05954, 0.7123, 0.06326, 0.676, 0.07425, 0.6427, 0.09204, 0.6137, 0.1159, 0.59, 0.1448, 0.5724, 0.1776, 0.5616, 0.2131, 0.558, 0.25, 0.5616, 0.2869, 0.5724, 0.3224, 0.59, 0.3552, 0.6137, 0.3841, 0.6427, 0.408, 0.676, 0.4258, 0.7123, 0.4367, 0.5724, 0.3224, 0.59, 0.3552, 0.59, 0.3552, 0.5724, 0.3224, 0.8573, 0.09204, 0.824, 0.07425, 0.824, 0.07425, 0.8573, 0.09204, 0.75, 0.4405, 0.7877, 0.4367, 0.7877, 0.4367, 0.75, 0.4405, 0.08996, 0.3552, 0.07241, 0.3224, 0.07241, 0.3224, 0.08996, 0.3552, 0.324, 0.07425, 0.3573, 0.09204, 0.3573, 0.09204, 0.324, 0.07425, 0.2877, 0.4367, 0.25, 0.4405, 0.25, 0.4405, 0.2877, 0.4367, 0.59, 0.3552, 0.6137, 0.3841, 0.6137, 0.3841, 0.59, 0.3552, 0.824, 0.07425, 0.7877, 0.06326, 0.7877, 0.06326, 0.824, 0.07425, 0.7877, 0.4367, 0.824, 0.4258, 0.824, 0.4258, 0.7877, 0.4367, 0.1137, 0.3841, 0.08996, 0.3552, 0.08996, 0.3552, 0.1137, 0.3841, 0.2877, 0.06326, 0.324, 0.07425, 0.324, 0.07425, 0.2877, 0.06326, 0.324, 0.4258, 0.2877, 0.4367, 0.2877, 0.4367, 0.324, 0.4258, 0.6137, 0.3841, 0.6427, 0.408, 0.6427, 0.408, 0.6137, 0.3841, 0.7877, 0.06326, 0.75, 0.05954, 0.75, 0.05954, 0.7877, 0.06326, 0.824, 0.4258, 0.8573, 0.408, 0.8573, 0.408, 0.824, 0.4258, 0.1427, 0.408, 0.1137, 0.3841, 0.1137, 0.3841, 0.1427, 0.408, 0.25, 0.05954, 0.2877, 0.06326, 0.2877, 0.06326, 0.25, 0.05954, 0.3573, 0.408, 0.324, 0.4258, 0.324, 0.4258, 0.3573, 0.408, 0.6427, 0.408, 0.676, 0.4258, 0.676, 0.4258, 0.6427, 0.408, 0.75, 0.05954, 0.7123, 0.06326, 0.7123, 0.06326, 0.75, 0.05954, 0.8573, 0.408, 0.8863, 0.3841, 0.8863, 0.3841, 0.8573, 0.408, 0.176, 0.4258, 0.1427, 0.408, 0.1427, 0.408, 0.176, 0.4258, 0.2123, 0.06326, 0.25, 0.05954, 0.25, 0.05954, 0.2123, 0.06326, 0.3863, 0.3841, 0.3573, 0.408, 0.3573, 0.408, 0.3863, 0.3841, 0.676, 0.4258, 0.7123, 0.4367, 0.7123, 0.4367, 0.676, 0.4258, 0.7123, 0.06326, 0.676, 0.07425, 0.676, 0.07425, 0.7123, 0.06326, 0.8863, 0.3841, 0.91, 0.3552, 0.91, 0.3552, 0.8863, 0.3841, 0.2123, 0.4367, 0.176, 0.4258, 0.176, 0.4258, 0.2123, 0.4367, 0.176, 0.07425, 0.2123, 0.06326, 0.2123, 0.06326, 0.176, 0.07425, 0.41, 0.3552, 0.3863, 0.3841, 0.3863, 0.3841, 0.41, 0.3552, 0.7123, 0.4367, 0.75, 0.4405, 0.75, 0.4405, 0.7123, 0.4367, 0.676, 0.07425, 0.6427, 0.09204, 0.6427, 0.09204, 0.676, 0.07425, 0.91, 0.3552, 0.9276, 0.3224, 0.9276, 0.3224, 0.91, 0.3552, 0.25, 0.4405, 0.2123, 0.4367, 0.2123, 0.4367, 0.25, 0.4405, 0.1427, 0.09204, 0.176, 0.07425, 0.176, 0.07425, 0.1427, 0.09204, 0.4276, 0.3224, 0.41, 0.3552, 0.41, 0.3552, 0.4276, 0.3224, 0.6427, 0.09204, 0.6137, 0.1159, 0.6137, 0.1159, 0.6427, 0.09204, 0.9276, 0.3224, 0.9384, 0.2869, 0.9384, 0.2869, 0.9276, 0.3224, 0.1137, 0.1159, 0.1427, 0.09204, 0.1427, 0.09204, 0.1137, 0.1159, 0.4384, 0.2869, 0.4276, 0.3224, 0.4276, 0.3224, 0.4384, 0.2869, 0.6137, 0.1159, 0.59, 0.1448, 0.59, 0.1448, 0.6137, 0.1159, 0.9384, 0.2869, 0.942, 0.25, 0.942, 0.25, 0.9384, 0.2869, 0.08996, 0.1448, 0.1137, 0.1159, 0.1137, 0.1159, 0.08996, 0.1448, 0.442, 0.25, 0.4384, 0.2869, 0.4384, 0.2869, 0.442, 0.25, 0.59, 0.1448, 0.5724, 0.1776, 0.5724, 0.1776, 0.59, 0.1448, 0.942, 0.25, 0.9384, 0.2131, 0.9384, 0.2131, 0.942, 0.25, 0.07241, 0.1776, 0.08996, 0.1448, 0.08996, 0.1448, 0.07241, 0.1776, 0.4384, 0.2131, 0.442, 0.25, 0.442, 0.25, 0.4384, 0.2131, 0.5724, 0.1776, 0.5616, 0.2131, 0.5616, 0.2131, 0.5724, 0.1776, 0.9384, 0.2131, 0.9276, 0.1776, 0.9276, 0.1776, 0.9384, 0.2131, 0.06163, 0.2131, 0.07241, 0.1776, 0.07241, 0.1776, 0.06163, 0.2131, 0.4276, 0.1776, 0.4384, 0.2131, 0.4384, 0.2131, 0.4276, 0.1776, 0.5616, 0.2131, 0.558, 0.25, 0.558, 0.25, 0.5616, 0.2131, 0.9276, 0.1776, 0.91, 0.1448, 0.91, 0.1448, 0.9276, 0.1776, 0.058, 0.25, 0.06163, 0.2131, 0.06163, 0.2131, 0.058, 0.25, 0.41, 0.1448, 0.4276, 0.1776, 0.4276, 0.1776, 0.41, 0.1448, 0.558, 0.25, 0.5616, 0.2869, 0.5616, 0.2869, 0.558, 0.25, 0.91, 0.1448, 0.8863, 0.1159, 0.8863, 0.1159, 0.91, 0.1448, 0.06163, 0.2869, 0.058, 0.25, 0.058, 0.25, 0.06163, 0.2869, 0.3863, 0.1159, 0.41, 0.1448, 0.41, 0.1448, 0.3863, 0.1159, 0.5616, 0.2869, 0.5724, 0.3224, 0.5724, 0.3224, 0.5616, 0.2869, 0.8863, 0.1159, 0.8573, 0.09204, 0.8573, 0.09204, 0.8863, 0.1159])
me_cylinder.update()

# ---- objects
ob_cylinder = bpy.data.objects.new('Cylinder', me_cylinder)

# ---- transforms, parenting, visibility, modifiers, constraints
ob_cylinder.location = (-0.2143, 0.1212, 0.8871)

# ---- collection membership
col_collection.objects.link(ob_cylinder)

# ---- scene / render settings (as saved in the file)
scene.frame_start = 1; scene.frame_end = 250; scene.frame_set(126)
scene.render.engine = 'BLENDER_EEVEE_NEXT'
scene.cycles.sampling_pattern = 'TABULATED_SOBOL'
bpy.context.view_layer.update()

# ---- added for rendering (the .blend has no active camera and no usable light): camera, sun
cam_auto = bpy.data.cameras.new('AutoCamera')
cam_auto.lens = 50.0
cam_auto.sensor_width = 36.0
cam_auto.clip_end = 1000.0
ob_auto_camera = bpy.data.objects.new('AutoCamera', cam_auto)
scene.collection.objects.link(ob_auto_camera)
ob_auto_camera.location = (8.09868, -9.85431, 7.41986)
ob_auto_camera.rotation_euler = (1.09748, -7.21219e-08, 0.694738)
scene.camera = ob_auto_camera
light_auto_sun = bpy.data.lights.new('AutoSun', 'SUN')
light_auto_sun.energy = 3.0
light_auto_sun.angle = 0.0523599
ob_auto_sun = bpy.data.objects.new('AutoSun', light_auto_sun)
scene.collection.objects.link(ob_auto_sun)
ob_auto_sun.rotation_euler = (0.872665, 0.174533, 0.523599)
bpy.context.view_layer.update()
